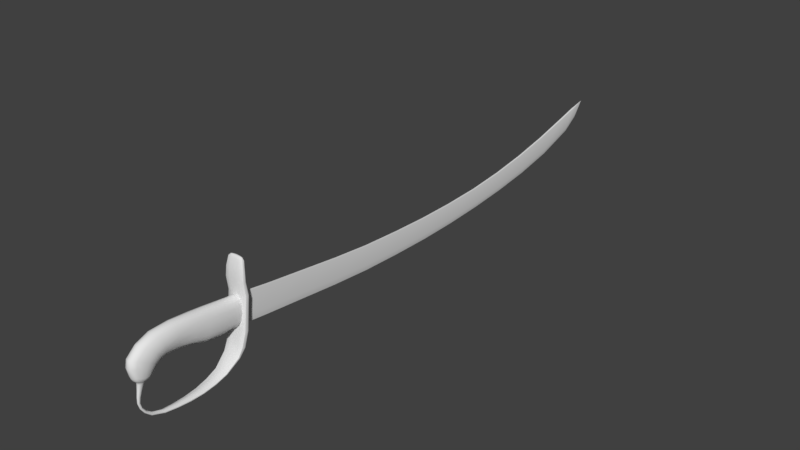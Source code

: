 # Source: Cutlass.blend  (saved by Blender 2.78.0; exported with 4.5.12 LTS)
import bpy
from mathutils import Matrix  # noqa: F401  (used for matrix-valued properties, if any)

bpy.ops.wm.read_factory_settings(use_empty=True)
scene = bpy.context.scene
scene.name = 'Scene'

# ---- collections
col_collection_1 = bpy.data.collections.new('Collection 1'); scene.collection.children.link(col_collection_1)

# ---- materials (node trees are filled in below, after node groups)
mat_material = bpy.data.materials.new('Material')
mat_material.alpha_threshold = 0.0
mat_material.use_transparent_shadow = False
mat_material.roughness = 0.5
mat_material.line_color = (0.0, 0.0, 0.0, 1.0)

# ---- material node trees

# ---- world
world_world = bpy.data.worlds.new('World'); scene.world = world_world
world_world.color = (0.05088, 0.05088, 0.05088)
world_world.use_sun_shadow = False
world_world.sun_shadow_jitter_overblur = 0.0
world_world.cycles.sampling_method = 'MANUAL'

# ---- meshes
me_cube = bpy.data.meshes.new('Cube')
me_cube.from_pydata([(-0.001172, 0.736, 0.02238), (0.001172, 0.736, 0.02238), (-0.002007, 0.7419, 0.01194), (0.002007, 0.7419, 0.01194), (1.352e-08, 0.7443, 0.007165), (-0.001172, 0.7112, 0.01592), (-0.002007, 0.7188, -0.001755), (0.002007, 0.7188, -0.001755), (0.002007, 0.1102, -0.02574), (-0.002007, 0.1102, -0.02574), (0.001172, 0.1139, 0.002894), (1.356e-08, 0.1087, -0.03454), (-0.001172, 0.07026, 0.009782), (0.001172, 0.07026, 0.009782), (-0.001414, 0.06754, -0.01813), (0.001414, 0.06754, -0.01813), (-0.003232, 0.006351, -0.0836), (-0.003781, 0.02278, -0.08041), (-0.003179, 0.005862, -0.0806), (-0.003724, 0.02181, -0.07761), (-0.006509, 0.006207, -0.08269), (-0.007643, 0.0225, -0.07958), (0.003179, 0.005862, -0.0806), (0.003724, 0.02181, -0.07761), (-0.006572, 0.0061, -0.08204), (-0.00774, 0.02228, -0.07896), (0.005313, 0.005965, -0.08131), (0.006221, 0.02201, -0.07824), (0.005106, 0.00628, -0.08317), (0.005999, 0.02264, -0.08001), (0.00774, 0.02228, -0.07896), (0.006572, 0.0061, -0.08204), (1.272e-08, 0.02298, -0.08099), (1.278e-08, 0.006448, -0.08424), (-0.006221, 0.02201, -0.07824), (-0.005313, 0.005965, -0.08131), (-0.005999, 0.02264, -0.08001), (-0.005106, 0.00628, -0.08317), (1.297e-08, 0.02165, -0.07714), (1.301e-08, 0.005785, -0.08006), (-0.006544, 0.006018, -0.08161), (0.003781, 0.02278, -0.08041), (0.003232, 0.006351, -0.0836), (0.004353, -0.02766, -0.08206), (0.003302, -0.04359, -0.08001), (1.289e-08, -0.028, -0.0843), (1.293e-08, -0.04435, -0.08212), (-0.003592, -0.02758, -0.0814), (-0.00278, -0.0434, -0.07944), (-0.003413, -0.02783, -0.08321), (-0.002612, -0.04398, -0.08109), (1.308e-08, -0.02736, -0.08005), (1.311e-08, -0.0429, -0.07812), (0.004388, -0.02762, -0.08169), (0.003368, -0.04349, -0.07971), (0.002192, -0.02789, -0.08363), (0.001702, -0.04412, -0.08148), (0.00334, -0.0438, -0.08061), (0.004357, -0.02775, -0.0827), (-0.001701, -0.04412, -0.08148), (-0.002192, -0.02789, -0.08363), (-0.001658, -0.04312, -0.07869), (-0.002146, -0.02746, -0.08063), (-0.00334, -0.0438, -0.08061), (-0.004357, -0.02775, -0.0827), (0.001658, -0.04312, -0.07869), (0.002146, -0.02746, -0.08063), (-0.003302, -0.04359, -0.08001), (-0.004353, -0.02766, -0.08206), (0.00278, -0.0434, -0.07944), (0.003592, -0.02758, -0.0814), (0.002612, -0.04398, -0.08109), (0.003413, -0.02783, -0.08321), (0.005404, -0.01104, -0.08288), (1.284e-08, -0.01104, -0.08525), (-0.004405, -0.01104, -0.08213), (-0.004214, -0.01104, -0.0841), (1.305e-08, -0.01104, -0.08074), (0.005407, -0.01104, -0.08245), (0.002683, -0.01104, -0.08455), (-0.002683, -0.01104, -0.08455), (-0.002634, -0.01104, -0.08134), (0.002634, -0.01104, -0.08134), (-0.005404, -0.01104, -0.08288), (0.004405, -0.01104, -0.08213), (0.004214, -0.01104, -0.0841), (0.003436, 0.07106, 0.05648), (0.003436, 0.0722, 0.05617), (-0.003436, 0.07106, 0.05648), (-0.003436, 0.0722, 0.05617), (-0.008007, 0.07202, 0.05564), (-0.00397, 0.07275, 0.05545), (-0.008007, 0.07074, 0.05599), (-0.00397, 0.07008, 0.05616), (0.008007, 0.07202, 0.05564), (0.00397, 0.07275, 0.05545), (0.008007, 0.07074, 0.05599), (0.00397, 0.07008, 0.05616), (-0.00328, 0.07171, 0.0563), (1.331e-08, 0.07096, 0.0565), (0.00328, 0.07171, 0.0563), (1.331e-08, 0.07253, 0.05609), (-0.01078, 0.07157, 0.05256), (-0.005115, 0.07276, 0.05225), (-0.01078, 0.06948, 0.05312), (-0.005115, 0.0684, 0.05341), (0.01078, 0.07157, 0.05256), (0.005115, 0.07276, 0.05225), (0.005115, 0.0684, 0.05341), (1.332e-08, 0.07298, 0.05539), (-0.006598, 0.07237, 0.05555), (-0.006598, 0.0703, 0.0561), (1.332e-08, 0.07005, 0.05617), (-0.01293, 0.06992, 0.04069), (-0.006136, 0.07146, 0.04043), (-0.006136, 0.0658, 0.0414), (0.006136, 0.07146, 0.04043), (0.01293, 0.0672, 0.04116), (0.006136, 0.0658, 0.0414), (-0.007809, 0.07145, 0.05579), (1.335e-08, 0.07188, 0.05654), (0.006598, 0.07237, 0.05555), (0.006598, 0.0703, 0.0561), (0.01059, 0.07064, 0.05281), (0.008501, 0.06876, 0.05332), (0.008501, 0.07213, 0.05242), (-0.006456, 0.07141, 0.02881), (-0.006456, 0.06429, 0.02821), (0.006456, 0.07141, 0.02881), (0.006456, 0.06429, 0.02821), (-0.01059, 0.07064, 0.05281), (1.364e-08, 0.06836, 0.05342), (-0.008501, 0.06876, 0.05332), (-0.008501, 0.07213, 0.05242), (1.357e-08, 0.07194, 0.04034), (-0.0102, 0.07065, 0.04057), (-0.0102, 0.06627, 0.04132), (1.357e-08, 0.06575, 0.04141), (-0.006456, 0.07466, 0.01137), (-0.0136, 0.06834, 0.01129), (-0.006456, 0.06627, 0.01127), (0.006456, 0.07466, 0.01137), (0.006456, 0.06627, 0.01127), (-0.01352, 0.06871, 0.0409), (0.007809, 0.07145, 0.05579), (0.0102, 0.07065, 0.04057), (0.0102, 0.06627, 0.04132), (1.355e-08, 0.07536, 0.01138), (-0.01073, 0.07344, 0.01136), (-0.01073, 0.06696, 0.01128), (1.355e-08, 0.06619, 0.01127), (-0.01422, 0.07057, 0.01132), (0.01352, 0.06871, 0.0409), (0.01073, 0.07344, 0.01136), (0.01073, 0.06696, 0.01128), (0.01422, 0.07057, 0.01132), (0.008908, 0.0375, -0.07364), (1.268e-08, 0.03854, -0.0755), (-0.007129, 0.0371, -0.07293), (-0.006892, 0.03804, -0.0746), (1.294e-08, 0.03655, -0.07197), (-0.008818, 0.03725, -0.07321), (0.008818, 0.03725, -0.07321), (0.00433, 0.03825, -0.07498), (-0.00433, 0.03825, -0.07498), (-0.004269, 0.03679, -0.07238), (-0.008777, 0.03782, -0.07421), (0.004269, 0.03679, -0.07238), (-0.008908, 0.0375, -0.07364), (0.007129, 0.0371, -0.07293), (0.006892, 0.03804, -0.0746), (0.0117, 0.05439, -0.06035), (1.268e-08, 0.0571, -0.06218), (-0.0092, 0.05295, -0.05936), (-0.008984, 0.05581, -0.0613), (1.292e-08, 0.05194, -0.05868), (-0.01146, 0.05345, -0.0597), (0.01146, 0.05345, -0.0597), (0.005573, 0.05642, -0.06172), (-0.005573, 0.05642, -0.06172), (-0.005517, 0.05236, -0.05896), (-0.01143, 0.05532, -0.06097), (0.005517, 0.05236, -0.05896), (-0.0117, 0.05439, -0.06035), (0.0092, 0.05295, -0.05936), (0.008984, 0.05581, -0.0613), (0.01286, 0.06154, -0.05002), (1.322e-08, 0.06495, -0.05121), (-0.005983, 0.06442, -0.05102), (-0.009908, 0.05809, -0.04882), (-0.005952, 0.05819, -0.04886), (-0.009786, 0.06339, -0.05066), (1.336e-08, 0.05839, -0.04892), (0.005952, 0.05819, -0.04886), (-0.01245, 0.05908, -0.04916), (0.01245, 0.05908, -0.04916), (0.005983, 0.06442, -0.05102), (-0.01286, 0.06154, -0.05002), (0.009908, 0.05809, -0.04882), (0.009786, 0.06339, -0.05066), (0.01422, 0.06794, 0.02852), (0.01073, 0.06488, 0.02826), (0.01073, 0.07038, 0.02872), (1.364e-08, 0.07313, 0.05215), (-0.0136, 0.06814, -0.03093), (-0.006456, 0.0706, -0.03104), (-0.006456, 0.06157, -0.03063), (0.0136, 0.06814, -0.03093), (0.006456, 0.0706, -0.03104), (0.006456, 0.06157, -0.03063), (-0.01422, 0.06794, 0.02852), (1.355e-08, 0.06422, 0.02821), (-0.01073, 0.06488, 0.02826), (-0.01073, 0.07038, 0.02872), (1.355e-08, 0.07136, -0.03107), (-0.01073, 0.0693, -0.03098), (-0.01073, 0.06231, -0.03066), (1.355e-08, 0.06148, -0.03063), (-0.01422, 0.0662, -0.03084), (1.355e-08, 0.07201, 0.02886), (0.01073, 0.0693, -0.03098), (0.01073, 0.06231, -0.03066), (0.01422, 0.0662, -0.03084), (0.001111, -0.07081, -0.062), (0.001294, -0.06668, -0.06884), (0.001307, -0.06944, -0.06148), (0.001555, -0.06545, -0.06805), (1.33e-08, -0.06841, -0.06109), (1.328e-08, -0.06449, -0.06744), (0.0007347, -0.07111, -0.06212), (0.0008339, -0.06685, -0.06895), (0.000734, -0.0687, -0.06119), (0.0008332, -0.0648, -0.06764), (-0.001308, -0.07041, -0.06185), (-0.001555, -0.0663, -0.0686), (-0.0007347, -0.07111, -0.06212), (-0.0008339, -0.06685, -0.06895), (-0.001307, -0.06944, -0.06148), (-0.001555, -0.06545, -0.06805), (0.001555, -0.0663, -0.0686), (0.001308, -0.07041, -0.06185), (0.001293, -0.06521, -0.0679), (0.001111, -0.06912, -0.06136), (-0.0008332, -0.0648, -0.06764), (-0.000734, -0.0687, -0.06119), (-0.00158, -0.06578, -0.06827), (-0.001313, -0.06988, -0.06165), (0.00158, -0.06578, -0.06827), (0.001313, -0.06988, -0.06165), (1.328e-08, -0.06686, -0.06895), (1.33e-08, -0.07124, -0.06217), (-0.001293, -0.06521, -0.0679), (-0.001111, -0.06912, -0.06136), (-0.001294, -0.06668, -0.06884), (-0.001111, -0.07081, -0.062), (0.001674, -0.07186, -0.04768), (0.002216, -0.07029, -0.03975), (0.001363, -0.06961, -0.04803), (0.001771, -0.06719, -0.04049), (-0.0008535, -0.06917, -0.0481), (-0.001084, -0.06664, -0.04062), (-0.001721, -0.07105, -0.04781), (-0.0023, -0.06916, -0.04002), (0.001721, -0.07105, -0.04781), (0.0023, -0.06916, -0.04002), (1.334e-08, -0.07317, -0.04748), (1.335e-08, -0.07195, -0.03935), (-0.001363, -0.06961, -0.04803), (-0.001771, -0.06719, -0.04049), (-0.001363, -0.07239, -0.0476), (-0.001771, -0.071, -0.03958), (0.001771, -0.071, -0.03958), (0.001363, -0.07239, -0.0476), (0.002216, -0.06795, -0.04031), (0.001674, -0.07018, -0.04794), (1.335e-08, -0.06644, -0.04067), (1.334e-08, -0.06899, -0.04813), (0.001084, -0.07164, -0.03943), (0.0008536, -0.0729, -0.04752), (0.001084, -0.06664, -0.04062), (0.0008535, -0.06917, -0.0481), (-0.002216, -0.07029, -0.03975), (-0.001674, -0.07186, -0.04768), (-0.001084, -0.07164, -0.03943), (-0.0008535, -0.0729, -0.04752), (-0.002216, -0.06795, -0.04031), (-0.001674, -0.07018, -0.04794), (0.001125, -0.07285, -0.05447), (0.001345, -0.07115, -0.05447), (1.333e-08, -0.07007, -0.05447), (0.0007261, -0.07326, -0.05447), (0.001345, -0.07241, -0.05447), (0.001125, -0.07071, -0.05447), (-0.0007261, -0.07029, -0.05447), (-0.001362, -0.07177, -0.05447), (0.001362, -0.07177, -0.05447), (1.333e-08, -0.07347, -0.05447), (-0.001125, -0.07071, -0.05447), (-0.001125, -0.07285, -0.05447), (0.0007261, -0.07029, -0.05447), (-0.001345, -0.07241, -0.05447), (-0.0007261, -0.07326, -0.05447), (-0.001345, -0.07115, -0.05447), (0.003033, -0.06881, -0.03221), (0.002392, -0.06979, -0.03202), (0.002392, -0.06438, -0.03305), (0.003033, -0.06545, -0.03285), (-0.001439, -0.06366, -0.03319), (1.337e-08, -0.06342, -0.03323), (0.001439, -0.07066, -0.03186), (-0.002322, -0.0589, -0.07536), (-0.001211, -0.05942, -0.07615), (-0.002349, -0.05839, -0.07458), (-0.00117, -0.05777, -0.07364), (0.002322, -0.0589, -0.07536), (0.001211, -0.05942, -0.07615), (0.002349, -0.05839, -0.07458), (0.00117, -0.05777, -0.07364), (1.297e-08, -0.05981, -0.07675), (-0.001811, -0.05919, -0.07581), (-0.001968, -0.05824, -0.07435), (-0.002252, -0.05855, -0.07483), (0.001811, -0.05919, -0.07581), (0.001968, -0.05824, -0.07435), (0.002252, -0.05855, -0.07483), (0.001439, -0.06366, -0.03319), (-0.003033, -0.06881, -0.03221), (-0.002392, -0.06979, -0.03202), (-0.002392, -0.06438, -0.03305), (-0.003707, -0.06871, -0.03014), (-0.001759, -0.07096, -0.02968), (-0.003707, -0.0646, -0.03097), (-0.001759, -0.06241, -0.03141), (0.003707, -0.06871, -0.03014), (0.001759, -0.07096, -0.02968), (0.003707, -0.0646, -0.03097), (0.001759, -0.06241, -0.03141), (-0.001439, -0.07066, -0.03186), (1.337e-08, -0.07108, -0.03178), (0.003171, -0.06719, -0.03252), (-0.003033, -0.06545, -0.03285), (-0.003862, -0.07166, -0.0278), (-0.004368, -0.06642, -0.02975), (-0.003586, -0.06085, -0.02973), (0.003862, -0.07166, -0.0278), (1.336e-08, -0.07147, -0.02958), (0.004368, -0.06642, -0.02975), (0.003586, -0.06085, -0.02973), (1.338e-08, -0.06051, -0.03087), (-0.004384, -0.04749, -0.01853), (-0.004448, -0.05099, -0.0218), (-0.00892, -0.05381, -0.01144), (-0.008181, -0.05708, -0.01696), (-0.00892, -0.06572, -0.004421), (-0.008181, -0.06848, -0.0124), (1.366e-08, -0.04649, -0.01995), (1.366e-08, -0.05002, -0.02287), (-0.009823, -0.05982, -0.007745), (-0.008912, -0.06274, -0.01467), (-0.007213, -0.07171, -0.001439), (-0.00679, -0.07394, -0.01032), (-0.007213, -0.05002, -0.01491), (-0.00679, -0.05343, -0.01926), (-0.004448, -0.07884, -0.009465), (-0.004384, -0.07689, -0.0001405), (1.366e-08, -0.0801, -0.009565), (1.366e-08, -0.07829, 1.624e-06), (-0.009162, 0.06334, 0.0003449), (-0.009162, 0.05983, 0.0007783), (-0.009162, 0.0578, -0.01731), (-0.009162, 0.06131, -0.01774), (-0.01008, 0.0588, -0.008389), (-0.01008, 0.06231, -0.008823), (-0.00435, 0.06029, -0.02679), (-0.00435, 0.05679, -0.02635), (-0.007396, 0.06401, 0.006308), (-0.007396, 0.0605, 0.006742), (1.366e-08, 0.05658, -0.0282), (1.366e-08, 0.06008, -0.02864), (-0.00432, -0.04237, -0.01454), (-0.009182, -0.04614, -0.006587), (-0.009659, -0.05457, 0.00456), (1.366e-08, -0.04135, -0.01632), (-0.01073, -0.05071, -0.0001915), (-0.007636, -0.06118, 0.008462), (-0.006951, -0.04375, -0.01106), (-0.00432, -0.06461, 0.01092), (1.366e-08, -0.06593, 0.01168), (-0.009397, 0.04365, 0.001984), (-0.009569, 0.02009, 0.005032), (-0.009397, 0.04089, -0.01655), (-0.009569, 0.01721, -0.01334), (-0.004702, 0.02153, 0.01422), (-0.004493, 0.04476, 0.01125), (-0.004493, 0.03924, -0.02581), (-0.004702, 0.01577, -0.02252), (1.366e-08, 0.01574, -0.02459), (-0.01041, 0.04259, -0.007366), (-0.01064, 0.01894, -0.004196), (-0.007514, 0.04426, 0.007586), (-0.007616, 0.02119, 0.01043), (-0.007514, 0.0398, -0.02236), (-0.007616, 0.01658, -0.01893), (1.366e-08, 0.02215, 0.0162), (1.366e-08, 0.04484, 0.01298), (-0.004706, -0.02247, 0.01842), (1.366e-08, -0.02287, 0.02044), (-0.004706, -0.01968, -0.01339), (-0.009168, -0.02001, -0.003905), (-0.009597, -0.02148, 0.01076), (1.366e-08, -0.01966, -0.01542), (-0.01068, -0.02066, 0.004303), (-0.007632, -0.02193, 0.01536), (-0.006796, -0.01975, -0.009464), (-0.004389, -0.03559, -0.0126), (-0.004389, -0.04724, 0.01758), (-0.009299, -0.03753, -0.004222), (-0.009884, -0.04172, 0.009402), (1.367e-08, -0.04835, 0.01846), (1.366e-08, -0.03518, -0.01465), (-0.01103, -0.03924, 0.003454), (-0.007749, -0.04514, 0.01453), (-0.007012, -0.03638, -0.008904), (-0.004512, -0.0545, -0.02518), (-0.004512, -0.07612, -0.02132), (-0.002923, -0.0699, -0.0299), (-0.009008, 0.05652, 0.000936), (-0.007321, 0.06404, -0.02283), (-0.007321, 0.06721, 0.005391), (-0.009008, 0.05457, -0.01635), (-0.007442, -0.0599, -0.02421), (-0.007442, -0.07072, -0.02229), (-0.002923, -0.06329, -0.03123), (-0.00441, 0.05749, 0.009577), (-0.00441, 0.0536, -0.02499), (1.366e-08, -0.05355, -0.02589), (1.366e-08, 0.05341, -0.02675), (-0.005024, -0.002669, -0.01616), (-0.005024, 0.002669, 0.01616), (1.366e-08, 0.05766, 0.01111), (1.366e-08, -0.07724, -0.02167), (1.338e-08, -0.07236, -0.02876), (1.336e-08, -0.06212, -0.03147), (-0.003875, -0.06672, -0.03054), (-0.00931, 0.001334, 0.008078), (-0.00931, -0.001334, -0.008078), (-0.008001, -0.0654, -0.02378), (-0.009886, 0.05553, -0.007824), (-0.009886, 0.06558, -0.009066), (1.366e-08, 0.06771, 0.009865), (1.366e-08, 0.06346, -0.028), (-0.006367, -0.07396, -0.02067), (-0.00441, 0.06365, -0.02623), (-0.00642, -0.06149, -0.02753), (-0.006367, -0.05631, -0.02381), (-0.007321, 0.05716, 0.006634), (-0.004008, -0.07474, -0.02517), (-0.00441, 0.06754, 0.008334), (-0.009008, 0.06463, -0.01759), (-0.00642, -0.07032, -0.02595), (-0.007321, 0.05399, -0.02159), (-0.004008, -0.05708, -0.02831), (-0.009008, 0.06657, -0.0003066), (1.366e-08, -0.002984, -0.01806), (1.366e-08, 0.002984, 0.01806), (-0.003171, -0.06719, -0.03252), (-0.01032, 0.0, 0.0), (-0.00435, 0.06436, 0.009388), (-0.007515, 0.00211, 0.01277), (1.345e-08, -0.07536, -0.02562), (-0.00435, 0.06085, 0.009822), (-0.007396, 0.06069, -0.02323), (-0.006713, -0.066, -0.02729), (-0.007515, -0.00211, -0.01277), (1.345e-08, -0.05663, -0.02895), (-0.007396, 0.05719, -0.02279), (1.366e-08, 0.06103, 0.01142), (-0.005774, -0.07335, -0.02417), (1.366e-08, 0.06454, 0.01099), (-0.005774, -0.05805, -0.0269), (0.004384, -0.04749, -0.01853), (0.004448, -0.05099, -0.0218), (0.00892, -0.05381, -0.01144), (0.008181, -0.05708, -0.01696), (0.00892, -0.06572, -0.004421), (0.008181, -0.06848, -0.0124), (0.009823, -0.05982, -0.007745), (0.008912, -0.06274, -0.01467), (0.007213, -0.07171, -0.001439), (0.00679, -0.07394, -0.01032), (0.007213, -0.05002, -0.01491), (0.00679, -0.05343, -0.01926), (0.004448, -0.07884, -0.009465), (0.004384, -0.07689, -0.0001405), (0.009162, 0.06334, 0.0003449), (0.009162, 0.05983, 0.0007783), (0.009162, 0.0578, -0.01731), (0.009162, 0.06131, -0.01774), (0.01008, 0.0588, -0.008389), (0.01008, 0.06231, -0.008823), (0.00435, 0.06029, -0.02679), (0.00435, 0.05679, -0.02635), (0.007396, 0.06401, 0.006308), (0.007396, 0.0605, 0.006742), (0.00432, -0.04237, -0.01454), (0.009182, -0.04614, -0.006587), (0.009659, -0.05457, 0.00456), (0.01073, -0.05071, -0.0001915), (0.007636, -0.06118, 0.008462), (0.006951, -0.04375, -0.01106), (0.00432, -0.06461, 0.01092), (0.009397, 0.04365, 0.001984), (0.009569, 0.02009, 0.005032), (0.009397, 0.04089, -0.01655), (0.009569, 0.01721, -0.01334), (0.004702, 0.02153, 0.01422), (0.004493, 0.04476, 0.01125), (0.004493, 0.03924, -0.02581), (0.004702, 0.01577, -0.02252), (0.01041, 0.04259, -0.007366), (0.01064, 0.01894, -0.004196), (0.007514, 0.04426, 0.007586), (0.007616, 0.02119, 0.01043), (0.007514, 0.0398, -0.02236), (0.007616, 0.01658, -0.01893), (0.004706, -0.02247, 0.01842), (0.004706, -0.01968, -0.01339), (0.009169, -0.02001, -0.003905), (0.009597, -0.02148, 0.01076), (0.01068, -0.02066, 0.004303), (0.007632, -0.02193, 0.01536), (0.006796, -0.01975, -0.009464), (0.004389, -0.03559, -0.0126), (0.004389, -0.04724, 0.01758), (0.009299, -0.03753, -0.004222), (0.009884, -0.04172, 0.009402), (0.01103, -0.03924, 0.003454), (0.007749, -0.04514, 0.01453), (0.007012, -0.03638, -0.008904), (0.004512, -0.0545, -0.02518), (0.004512, -0.07612, -0.02132), (0.002923, -0.0699, -0.0299), (0.009008, 0.05652, 0.000936), (0.007321, 0.06404, -0.02283), (0.007321, 0.06721, 0.005391), (0.009008, 0.05457, -0.01635), (0.007442, -0.0599, -0.02421), (0.007442, -0.07072, -0.02229), (0.002923, -0.06329, -0.03123), (0.00441, 0.05749, 0.009577), (0.00441, 0.0536, -0.02499), (0.005024, -0.002669, -0.01616), (0.005024, 0.002669, 0.01616), (0.003875, -0.06672, -0.03054), (0.00931, 0.001334, 0.008078), (0.00931, -0.001334, -0.008078), (0.008001, -0.0654, -0.02378), (0.009886, 0.05553, -0.007824), (0.009886, 0.06558, -0.009066), (0.006367, -0.07396, -0.02067), (0.00441, 0.06365, -0.02623), (0.00642, -0.06149, -0.02753), (0.006367, -0.05631, -0.02381), (0.007321, 0.05716, 0.006634), (0.004008, -0.07474, -0.02517), (0.00441, 0.06754, 0.008334), (0.009008, 0.06463, -0.01759), (0.00642, -0.07032, -0.02595), (0.007321, 0.05399, -0.02159), (0.004008, -0.05708, -0.02831), (0.009008, 0.06657, -0.0003066), (0.01032, 0.0, 0.0), (0.00435, 0.06436, 0.009388), (0.007515, 0.00211, 0.01277), (0.00435, 0.06085, 0.009822), (0.007396, 0.06069, -0.02323), (0.006713, -0.066, -0.02729), (0.007515, -0.00211, -0.01277), (0.007396, 0.05719, -0.02279), (0.005774, -0.07335, -0.02417), (0.005774, -0.05805, -0.0269), (1.362e-08, 0.7596, 0.02799), (0.001172, 0.7112, 0.01592), (1.352e-08, 0.7218, -0.007879), (-0.001172, 0.1139, 0.002894), (1.355e-08, 0.06642, -0.02935), (0.007643, 0.0225, -0.07958), (0.006509, 0.006207, -0.08269), (0.008777, 0.03782, -0.07421), (-0.007681, 0.02212, -0.07853), (-0.005407, -0.01104, -0.08245), (0.006544, 0.006018, -0.08161), (0.007681, 0.02212, -0.07853), (1.314e-08, -0.05741, -0.0731), (-0.003368, -0.04349, -0.07971), (-0.004387, -0.02762, -0.08169), (0.005374, -0.01104, -0.08357), (-0.005374, -0.01104, -0.08357), (0.01078, 0.06948, 0.05312), (0.01293, 0.06992, 0.04069), (-0.01293, 0.0672, 0.04116), (-0.0136, 0.06605, 0.02836), (-0.0136, 0.06947, 0.02865), (0.0136, 0.06605, 0.02836), (0.0136, 0.06947, 0.02865), (-0.0136, 0.07237, 0.01134), (0.0136, 0.06834, 0.01129), (0.0136, 0.07237, 0.01134), (0.01143, 0.05532, -0.06097), (0.01243, 0.06308, -0.05055), (-0.01243, 0.06308, -0.05055), (0.0136, 0.0638, -0.03073), (-0.0136, 0.0638, -0.03073), (1.366e-08, 0.03875, -0.02789), (1.353e-08, 0.6659, -0.026), (1.353e-08, 0.6104, -0.03723), (1.353e-08, 0.5556, -0.04462), (1.353e-08, 0.4999, -0.04973), (1.354e-08, 0.4438, -0.05282), (1.354e-08, 0.388, -0.05392), (1.354e-08, 0.3323, -0.05303), (1.355e-08, 0.2759, -0.05081), (1.355e-08, 0.2198, -0.04624), (1.355e-08, 0.1644, -0.04039), (-0.001172, 0.1682, -0.004193), (-0.001172, 0.2222, -0.01128), (-0.001172, 0.2768, -0.01709), (-0.001172, 0.3318, -0.02055), (-0.001172, 0.3861, -0.02268), (-0.001172, 0.4403, -0.02282), (-0.001172, 0.4951, -0.02097), (-0.001172, 0.549, -0.01601), (-0.001172, 0.6019, -0.008395), (-0.001172, 0.6555, 0.002256), (0.002007, 0.1655, -0.03183), (0.002007, 0.2205, -0.03792), (0.002007, 0.2762, -0.04274), (0.002007, 0.3322, -0.0452), (0.002007, 0.3875, -0.04633), (0.002007, 0.4428, -0.04547), (0.002007, 0.4986, -0.04263), (0.002007, 0.5537, -0.0375), (0.002007, 0.608, -0.02997), (0.002007, 0.6629, -0.01881), (-0.002007, 0.1655, -0.03183), (-0.002007, 0.2205, -0.03792), (-0.002007, 0.2762, -0.04274), (-0.002007, 0.3322, -0.0452), (-0.002007, 0.3875, -0.04633), (-0.002007, 0.4428, -0.04547), (-0.002007, 0.4986, -0.04263), (-0.002007, 0.5537, -0.0375), (-0.002007, 0.608, -0.02997), (-0.002007, 0.6629, -0.01881), (0.001172, 0.1681, -0.004193), (0.001172, 0.2221, -0.01126), (0.001172, 0.2768, -0.01705), (0.001172, 0.3318, -0.02048), (0.001172, 0.3861, -0.02259), (0.001172, 0.4404, -0.02271), (0.001172, 0.4952, -0.02084), (0.001172, 0.5491, -0.01588), (0.001172, 0.602, -0.008263), (0.001172, 0.6556, 0.002399)], [], [(2, 581, 4), (3, 581, 1), (4, 581, 3), (5, 0, 2, 6), (6, 2, 4, 583), (7, 3, 1, 582), (0, 1, 581), (0, 581, 2), (583, 4, 3, 7), (5, 582, 1, 0), (12, 584, 9, 14), (14, 9, 11, 585), (15, 8, 10, 13), (585, 11, 8, 15), (633, 5, 6, 653), (614, 583, 7, 643), (10, 584, 12, 13), (587, 586, 30, 31), (596, 587, 31, 73), (16, 17, 32, 33), (80, 16, 33, 74), (18, 19, 34, 35), (81, 18, 35, 75), (20, 21, 36, 37), (597, 20, 37, 76), (22, 23, 38, 39), (82, 22, 39, 77), (35, 34, 589, 40), (75, 35, 40, 590), (31, 30, 592, 591), (73, 31, 591, 78), (37, 36, 17, 16), (76, 37, 16, 80), (33, 32, 41, 42), (74, 33, 42, 79), (24, 25, 21, 20), (83, 24, 20, 597), (26, 27, 23, 22), (84, 26, 22, 82), (28, 29, 586, 587), (85, 28, 587, 596), (591, 592, 27, 26), (78, 591, 26, 84), (39, 38, 19, 18), (77, 39, 18, 81), (42, 41, 29, 28), (79, 42, 28, 85), (40, 589, 25, 24), (590, 40, 24, 83), (594, 595, 68, 67), (312, 594, 67, 321), (56, 55, 72, 71), (315, 56, 71, 322), (52, 51, 62, 61), (593, 52, 61, 313), (54, 53, 70, 69), (316, 54, 69, 323), (71, 72, 58, 57), (322, 71, 57, 314), (69, 70, 66, 65), (323, 69, 65, 317), (67, 68, 64, 63), (321, 67, 63, 310), (46, 45, 55, 56), (318, 46, 56, 315), (50, 49, 60, 59), (319, 50, 59, 311), (44, 43, 53, 54), (324, 44, 54, 316), (48, 47, 595, 594), (320, 48, 594, 312), (65, 66, 51, 52), (317, 65, 52, 593), (63, 64, 49, 50), (310, 63, 50, 319), (61, 62, 47, 48), (313, 61, 48, 320), (59, 60, 45, 46), (311, 59, 46, 318), (57, 58, 43, 44), (314, 57, 44, 324), (58, 596, 73, 43), (60, 80, 74, 45), (62, 81, 75, 47), (64, 597, 76, 49), (66, 82, 77, 51), (47, 75, 590, 595), (43, 73, 78, 53), (49, 76, 80, 60), (45, 74, 79, 55), (68, 83, 597, 64), (70, 84, 82, 66), (72, 85, 596, 58), (53, 78, 84, 70), (51, 77, 81, 62), (55, 79, 85, 72), (595, 590, 83, 68), (99, 86, 100, 120), (112, 97, 86, 99), (97, 122, 96, 86), (101, 87, 95, 109), (120, 100, 87, 101), (100, 144, 94, 87), (93, 88, 92, 111), (112, 99, 88, 93), (99, 120, 98, 88), (98, 89, 90, 119), (120, 101, 89, 98), (101, 109, 91, 89), (89, 91, 110, 90), (88, 98, 119, 92), (87, 94, 121, 95), (86, 96, 144, 100), (105, 93, 111, 132), (102, 90, 110, 133), (108, 97, 112, 131), (132, 111, 92, 104), (106, 94, 144, 123), (123, 144, 96, 598), (133, 110, 91, 103), (107, 95, 121, 125), (203, 109, 95, 107), (130, 119, 90, 102), (598, 96, 122, 124), (125, 121, 94, 106), (124, 122, 97, 108), (131, 112, 93, 105), (104, 92, 119, 130), (103, 91, 109, 203), (135, 133, 103, 114), (599, 106, 123, 152), (134, 203, 107, 116), (143, 130, 102, 113), (145, 125, 106, 599), (137, 131, 105, 115), (600, 104, 130, 143), (114, 103, 203, 134), (146, 124, 108, 118), (115, 105, 132, 136), (113, 102, 133, 135), (117, 598, 124, 146), (118, 108, 131, 137), (136, 132, 104, 600), (116, 107, 125, 145), (152, 123, 598, 117), (211, 137, 115, 127), (201, 146, 118, 129), (601, 600, 143, 210), (126, 114, 134, 219), (127, 115, 136, 212), (602, 113, 135, 213), (129, 118, 137, 211), (212, 136, 600, 601), (200, 152, 117, 603), (604, 599, 152, 200), (213, 135, 114, 126), (219, 134, 116, 128), (128, 116, 145, 202), (210, 143, 113, 602), (603, 117, 146, 201), (202, 145, 599, 604), (138, 126, 219, 147), (140, 127, 212, 149), (605, 602, 213, 148), (142, 129, 211, 150), (149, 212, 601, 139), (155, 200, 603, 606), (148, 213, 126, 138), (147, 219, 128, 141), (151, 210, 602, 605), (154, 201, 129, 142), (153, 202, 604, 607), (606, 603, 201, 154), (150, 211, 127, 140), (141, 128, 202, 153), (139, 601, 210, 151), (607, 604, 200, 155), (589, 161, 168, 25), (41, 163, 170, 29), (38, 160, 165, 19), (592, 162, 169, 27), (29, 170, 588, 586), (27, 169, 167, 23), (25, 168, 166, 21), (32, 157, 163, 41), (36, 159, 164, 17), (30, 156, 162, 592), (34, 158, 161, 589), (23, 167, 160, 38), (21, 166, 159, 36), (19, 165, 158, 34), (17, 164, 157, 32), (586, 588, 156, 30), (588, 608, 171, 156), (164, 179, 172, 157), (165, 180, 173, 158), (166, 181, 174, 159), (167, 182, 175, 160), (158, 173, 176, 161), (156, 171, 177, 162), (159, 174, 179, 164), (157, 172, 178, 163), (168, 183, 181, 166), (169, 184, 182, 167), (170, 185, 608, 588), (162, 177, 184, 169), (160, 175, 180, 165), (163, 178, 185, 170), (161, 176, 183, 168), (176, 194, 197, 183), (178, 196, 199, 185), (175, 192, 190, 180), (177, 195, 198, 184), (185, 199, 609, 608), (184, 198, 193, 182), (183, 197, 610, 181), (172, 187, 196, 178), (174, 191, 188, 179), (171, 186, 195, 177), (173, 189, 194, 176), (182, 193, 192, 175), (181, 610, 191, 174), (180, 190, 189, 173), (179, 188, 187, 172), (608, 609, 186, 171), (215, 148, 138, 205), (214, 147, 141, 208), (218, 151, 605, 204), (221, 154, 142, 209), (220, 153, 607, 207), (611, 606, 154, 221), (217, 150, 140, 206), (208, 141, 153, 220), (612, 139, 151, 218), (207, 607, 155, 222), (205, 138, 147, 214), (206, 140, 149, 216), (204, 605, 148, 215), (209, 142, 150, 217), (216, 149, 139, 612), (222, 155, 606, 611), (242, 241, 232, 231), (292, 242, 231, 299), (250, 249, 230, 229), (296, 250, 229, 290), (246, 245, 234, 233), (294, 246, 233, 300), (248, 247, 226, 225), (295, 248, 225, 288), (254, 253, 236, 235), (298, 254, 235, 301), (231, 232, 228, 227), (299, 231, 227, 289), (252, 251, 238, 237), (297, 252, 237, 302), (233, 234, 253, 254), (300, 233, 254, 298), (244, 243, 251, 252), (293, 244, 252, 297), (235, 236, 249, 250), (301, 235, 250, 296), (240, 239, 247, 248), (291, 240, 248, 295), (237, 238, 245, 246), (302, 237, 246, 294), (229, 230, 224, 223), (290, 229, 223, 287), (227, 228, 243, 244), (289, 227, 244, 293), (225, 226, 241, 242), (288, 225, 242, 292), (223, 224, 239, 240), (287, 223, 240, 291), (271, 272, 255, 256), (304, 271, 256, 303), (273, 274, 257, 258), (306, 273, 258, 305), (275, 276, 259, 260), (308, 275, 260, 307), (277, 278, 272, 271), (309, 277, 271, 304), (285, 286, 261, 262), (340, 285, 262, 465), (256, 255, 263, 264), (303, 256, 264, 339), (283, 284, 265, 266), (337, 283, 266, 338), (260, 259, 267, 268), (307, 260, 268, 328), (281, 282, 269, 270), (326, 281, 270, 327), (268, 267, 286, 285), (328, 268, 285, 340), (279, 280, 276, 275), (325, 279, 275, 308), (270, 269, 284, 283), (327, 270, 283, 337), (264, 263, 274, 273), (339, 264, 273, 306), (262, 261, 282, 281), (465, 262, 281, 326), (266, 265, 278, 277), (338, 266, 277, 309), (258, 257, 280, 279), (305, 258, 279, 325), (257, 292, 299, 280), (265, 296, 290, 278), (261, 294, 300, 282), (263, 295, 288, 274), (269, 298, 301, 284), (280, 299, 289, 276), (267, 297, 302, 286), (282, 300, 298, 269), (259, 293, 297, 267), (284, 301, 296, 265), (255, 291, 295, 263), (286, 302, 294, 261), (278, 290, 287, 272), (276, 289, 293, 259), (274, 288, 292, 257), (272, 287, 291, 255), (548, 305, 325, 336), (345, 338, 309, 334), (443, 465, 326, 329), (553, 339, 306, 335), (425, 327, 337, 330), (336, 325, 308, 442), (432, 328, 340, 331), (329, 326, 327, 425), (332, 307, 328, 432), (330, 337, 338, 345), (333, 303, 339, 553), (331, 340, 465, 443), (334, 309, 304, 541), (442, 308, 307, 332), (335, 306, 305, 548), (541, 304, 303, 333), (609, 207, 222, 186), (188, 205, 214, 187), (190, 206, 216, 189), (610, 204, 215, 191), (193, 209, 217, 192), (189, 216, 612, 194), (186, 222, 611, 195), (191, 215, 205, 188), (187, 214, 208, 196), (197, 218, 204, 610), (198, 221, 209, 193), (199, 220, 207, 609), (195, 611, 221, 198), (192, 217, 206, 190), (196, 208, 220, 199), (194, 612, 218, 197), (341, 425, 330), (441, 341, 330), (441, 345, 334), (344, 441, 334), (343, 432, 331), (342, 343, 331), (346, 553, 335), (347, 346, 335), (348, 442, 332), (343, 348, 332), (342, 443, 329), (341, 342, 329), (347, 548, 336), (348, 347, 336), (344, 541, 333), (346, 344, 333), (224, 322, 314, 239), (226, 316, 323, 241), (228, 593, 313, 243), (230, 315, 322, 224), (238, 312, 321, 245), (239, 314, 324, 247), (236, 311, 318, 249), (243, 313, 320, 251), (234, 310, 319, 253), (251, 320, 312, 238), (232, 317, 593, 228), (253, 319, 311, 236), (425, 341, 329), (345, 441, 330), (443, 342, 331), (432, 343, 332), (553, 346, 333), (541, 344, 334), (548, 347, 335), (442, 348, 336), (366, 364, 363, 365), (387, 386, 364, 366), (364, 359, 360, 363), (386, 384, 359, 364), (349, 350, 362, 361), (379, 349, 361, 385), (355, 356, 350, 349), (382, 355, 349, 379), (352, 358, 357, 351), (430, 446, 358, 352), (354, 360, 359, 353), (431, 451, 360, 354), (358, 354, 353, 357), (446, 431, 354, 358), (362, 352, 351, 361), (454, 430, 352, 362), (475, 369, 370, 471), (460, 429, 369, 475), (374, 475, 471, 373), (434, 460, 475, 374), (377, 374, 373, 378), (436, 434, 374, 377), (470, 476, 478, 467), (433, 439, 476, 470), (418, 415, 386, 387), (415, 421, 384, 386), (414, 379, 385, 422), (419, 382, 379, 414), (361, 351, 380, 385), (357, 353, 381, 383), (353, 359, 384, 381), (351, 357, 383, 380), (393, 399, 400, 392), (433, 455, 399, 393), (394, 395, 402, 401), (434, 394, 401, 460), (613, 396, 395, 394), (436, 613, 394, 434), (404, 393, 392, 403), (439, 433, 393, 404), (402, 391, 390, 401), (473, 445, 391, 402), (391, 398, 397, 390), (445, 466, 398, 391), (398, 389, 388, 397), (466, 444, 389, 398), (389, 400, 399, 388), (444, 468, 400, 389), (416, 420, 411, 408), (417, 421, 412, 409), (420, 417, 409, 411), (422, 416, 408, 413), (463, 410, 407, 437), (437, 407, 413, 473), (438, 468, 412, 405), (464, 438, 405, 406), (380, 383, 420, 416), (381, 384, 421, 417), (383, 381, 417, 420), (385, 380, 416, 422), (406, 405, 415, 418), (405, 412, 421, 415), (407, 414, 422, 413), (410, 419, 414, 407), (435, 474, 461, 423), (356, 435, 423, 350), (350, 423, 454, 362), (363, 360, 451, 424), (365, 363, 424, 440), (440, 424, 456, 469), (441, 469, 456, 341), (247, 324, 316, 226), (342, 341, 459, 472), (388, 399, 455, 426), (397, 388, 426, 447), (367, 375, 428, 462), (426, 455, 376, 368), (370, 372, 448, 458), (375, 467, 457, 428), (372, 367, 462, 448), (467, 478, 449, 457), (455, 433, 470, 376), (390, 397, 447, 429), (401, 390, 429, 460), (376, 470, 467, 375), (453, 472, 446, 430), (479, 453, 430, 454), (413, 408, 445, 473), (459, 477, 451, 431), (472, 459, 431, 446), (411, 409, 444, 466), (245, 321, 310, 234), (474, 348, 343, 461), (461, 343, 453, 479), (429, 447, 371, 369), (378, 373, 452, 450), (403, 392, 438, 464), (396, 463, 437, 395), (368, 376, 375, 367), (371, 368, 367, 372), (395, 437, 473, 402), (392, 400, 468, 438), (343, 342, 472, 453), (409, 412, 468, 444), (408, 411, 466, 445), (373, 471, 427, 452), (471, 370, 458, 427), (447, 426, 368, 371), (369, 371, 372, 370), (341, 456, 477, 459), (424, 451, 477, 456), (423, 461, 479, 454), (366, 365, 492, 493), (387, 366, 493, 510), (493, 492, 489, 488), (510, 493, 488, 508), (480, 490, 491, 481), (504, 509, 490, 480), (355, 480, 481, 356), (382, 504, 480, 355), (483, 482, 486, 487), (546, 483, 487, 556), (485, 484, 488, 489), (547, 485, 489, 559), (487, 486, 484, 485), (556, 487, 485, 547), (491, 490, 482, 483), (562, 491, 483, 546), (578, 575, 497, 496), (568, 578, 496, 545), (501, 500, 575, 578), (550, 501, 578, 568), (377, 378, 500, 501), (436, 377, 501, 550), (574, 572, 478, 476), (549, 574, 476, 439), (418, 387, 510, 533), (533, 510, 508, 537), (532, 538, 509, 504), (419, 532, 504, 382), (490, 509, 505, 482), (486, 507, 506, 484), (484, 506, 508, 488), (482, 505, 507, 486), (516, 515, 522, 521), (549, 516, 521, 563), (517, 523, 524, 518), (550, 568, 523, 517), (613, 517, 518, 396), (436, 550, 517, 613), (404, 403, 515, 516), (439, 404, 516, 549), (524, 523, 513, 514), (577, 524, 514, 555), (514, 513, 519, 520), (555, 514, 520, 571), (520, 519, 511, 512), (571, 520, 512, 554), (512, 511, 521, 522), (554, 512, 522, 573), (534, 527, 529, 536), (535, 528, 530, 537), (536, 529, 528, 535), (538, 531, 527, 534), (463, 551, 526, 410), (551, 577, 531, 526), (552, 525, 530, 573), (464, 406, 525, 552), (505, 534, 536, 507), (506, 535, 537, 508), (507, 536, 535, 506), (509, 538, 534, 505), (406, 418, 533, 525), (525, 533, 537, 530), (526, 531, 538, 532), (410, 526, 532, 419), (435, 539, 569, 474), (356, 481, 539, 435), (481, 491, 562, 539), (492, 540, 559, 489), (365, 440, 540, 492), (440, 469, 564, 540), (441, 344, 564, 469), (249, 318, 315, 230), (346, 576, 567, 344), (511, 542, 563, 521), (519, 557, 542, 511), (494, 570, 544, 502), (542, 495, 503, 563), (497, 566, 558, 499), (502, 544, 565, 572), (499, 558, 570, 494), (572, 565, 449, 478), (563, 503, 574, 549), (513, 545, 557, 519), (523, 568, 545, 513), (503, 502, 572, 574), (561, 546, 556, 576), (580, 562, 546, 561), (531, 577, 555, 527), (567, 547, 559, 579), (576, 556, 547, 567), (529, 571, 554, 528), (241, 323, 317, 232), (474, 569, 347, 348), (569, 580, 561, 347), (545, 496, 498, 557), (378, 450, 560, 500), (403, 464, 552, 515), (396, 518, 551, 463), (495, 494, 502, 503), (498, 499, 494, 495), (518, 524, 577, 551), (515, 552, 573, 522), (347, 561, 576, 346), (528, 554, 573, 530), (527, 555, 571, 529), (500, 560, 543, 575), (575, 543, 566, 497), (557, 498, 495, 542), (496, 497, 499, 498), (344, 567, 579, 564), (540, 564, 579, 559), (539, 562, 580, 569), (9, 644, 623, 11), (643, 7, 582, 663), (653, 6, 583, 614), (644, 645, 622, 623), (645, 646, 621, 622), (646, 647, 620, 621), (647, 648, 619, 620), (648, 649, 618, 619), (649, 650, 617, 618), (650, 651, 616, 617), (651, 652, 615, 616), (652, 653, 614, 615), (8, 634, 654, 10), (654, 655, 625, 624), (655, 656, 626, 625), (656, 657, 627, 626), (657, 658, 628, 627), (658, 659, 629, 628), (659, 660, 630, 629), (660, 661, 631, 630), (661, 662, 632, 631), (662, 663, 633, 632), (11, 623, 634, 8), (623, 622, 635, 634), (622, 621, 636, 635), (621, 620, 637, 636), (620, 619, 638, 637), (619, 618, 639, 638), (618, 617, 640, 639), (617, 616, 641, 640), (616, 615, 642, 641), (615, 614, 643, 642), (584, 624, 644, 9), (624, 625, 645, 644), (625, 626, 646, 645), (626, 627, 647, 646), (627, 628, 648, 647), (628, 629, 649, 648), (629, 630, 650, 649), (630, 631, 651, 650), (631, 632, 652, 651), (632, 633, 653, 652), (642, 643, 663, 662), (641, 642, 662, 661), (640, 641, 661, 660), (639, 640, 660, 659), (638, 639, 659, 658), (637, 638, 658, 657), (636, 637, 657, 656), (635, 636, 656, 655), (634, 635, 655, 654), (10, 654, 624, 584), (663, 582, 5, 633)])
me_cube.polygons.foreach_set('use_smooth', [True] * 666)
_uv = me_cube.uv_layers.new(name='UVMap')
_uv.uv.foreach_set('vector', [0.9711, 0.07265, 0.9999, 0.05518, 0.9733, 0.08042, 0.971, 0.03784, 0.9999, 0.05518, 0.966, 0.05363, 0.9732, 0.03006, 0.9999, 0.05518, 0.971, 0.03784, 0.9302, 0.05702, 0.966, 0.05688, 0.9711, 0.07265, 0.935, 0.08423, 0.935, 0.08423, 0.9711, 0.07265, 0.9733, 0.08042, 0.9372, 0.09412, 0.9348, 0.02644, 0.971, 0.03784, 0.966, 0.05363, 0.9302, 0.05368, 0.966, 0.05688, 0.966, 0.05363, 0.9999, 0.05518, 0.966, 0.05688, 0.9999, 0.05518, 0.9711, 0.07265, 0.937, 0.01655, 0.9732, 0.03006, 0.971, 0.03784, 0.9348, 0.02644, 0.9302, 0.05702, 0.9302, 0.05368, 0.966, 0.05363, 0.966, 0.05688, 8.015e-05, 0.05783, 0.0619, 0.05784, 0.06237, 0.09831, 0.002217, 0.09656, 0.002217, 0.09656, 0.06237, 0.09831, 0.06197, 0.1111, 0.002932, 0.1123, 0.002216, 0.01583, 0.06236, 0.01409, 0.0619, 0.05455, 8.015e-05, 0.05457, 0.00293, 8.015e-05, 0.06196, 0.001344, 0.06236, 0.01409, 0.002216, 0.01583, 0.8474, 0.05733, 0.9302, 0.05702, 0.935, 0.08423, 0.8514, 0.08955, 0.8531, 0.01019, 0.937, 0.01655, 0.9348, 0.02644, 0.8512, 0.02154, 0.0619, 0.05455, 0.0619, 0.05784, 8.015e-05, 0.05783, 8.015e-05, 0.05457, 0.4119, 0.1605, 0.4351, 0.1623, 0.4349, 0.1632, 0.4118, 0.1615, 0.3878, 0.1588, 0.4119, 0.1605, 0.4118, 0.1615, 0.3878, 0.1598, 0.4121, 0.1466, 0.4353, 0.1461, 0.4353, 0.1514, 0.4121, 0.1512, 0.3879, 0.1471, 0.4121, 0.1466, 0.4121, 0.1512, 0.3879, 0.151, 0.4214, 0.2287, 0.4453, 0.2296, 0.4453, 0.2334, 0.4214, 0.232, 0.3967, 0.2278, 0.4214, 0.2287, 0.4214, 0.232, 0.3967, 0.2306, 0.4121, 0.1419, 0.4353, 0.1406, 0.4353, 0.143, 0.4121, 0.144, 0.388, 0.1431, 0.4121, 0.1419, 0.4121, 0.144, 0.388, 0.1449, 0.4215, 0.2192, 0.4454, 0.2186, 0.4453, 0.2241, 0.4214, 0.224, 0.3968, 0.2199, 0.4215, 0.2192, 0.4214, 0.224, 0.3967, 0.2238, 0.4214, 0.232, 0.4453, 0.2334, 0.4453, 0.2356, 0.4215, 0.2338, 0.3967, 0.2306, 0.4214, 0.232, 0.4215, 0.2338, 0.3967, 0.2321, 0.4216, 0.2135, 0.4454, 0.2119, 0.4454, 0.2126, 0.4216, 0.2141, 0.3967, 0.215, 0.4216, 0.2135, 0.4216, 0.2141, 0.3968, 0.2156, 0.4121, 0.144, 0.4353, 0.143, 0.4353, 0.1461, 0.4121, 0.1466, 0.388, 0.1449, 0.4121, 0.144, 0.4121, 0.1466, 0.3879, 0.1471, 0.4121, 0.1512, 0.4353, 0.1514, 0.4352, 0.1568, 0.412, 0.1558, 0.3879, 0.151, 0.4121, 0.1512, 0.412, 0.1558, 0.3879, 0.1548, 0.412, 0.141, 0.4352, 0.1397, 0.4353, 0.1406, 0.4121, 0.1419, 0.3879, 0.1422, 0.412, 0.141, 0.4121, 0.1419, 0.388, 0.1431, 0.4215, 0.216, 0.4454, 0.2148, 0.4454, 0.2186, 0.4215, 0.2192, 0.3968, 0.2171, 0.4215, 0.216, 0.4215, 0.2192, 0.3968, 0.2199, 0.412, 0.1585, 0.4351, 0.1599, 0.4351, 0.1623, 0.4119, 0.1605, 0.3879, 0.1571, 0.412, 0.1585, 0.4119, 0.1605, 0.3878, 0.1588, 0.4216, 0.2141, 0.4454, 0.2126, 0.4454, 0.2148, 0.4215, 0.216, 0.3968, 0.2156, 0.4216, 0.2141, 0.4215, 0.216, 0.3968, 0.2171, 0.4214, 0.224, 0.4453, 0.2241, 0.4453, 0.2296, 0.4214, 0.2287, 0.3967, 0.2238, 0.4214, 0.224, 0.4214, 0.2287, 0.3967, 0.2278, 0.412, 0.1558, 0.4352, 0.1568, 0.4351, 0.1599, 0.412, 0.1585, 0.3879, 0.1548, 0.412, 0.1558, 0.412, 0.1585, 0.3879, 0.1571, 0.4215, 0.2338, 0.4453, 0.2356, 0.4453, 0.2363, 0.4215, 0.2344, 0.3967, 0.2321, 0.4215, 0.2338, 0.4215, 0.2344, 0.3966, 0.2327, 0.3491, 0.2293, 0.3727, 0.2306, 0.3727, 0.2311, 0.349, 0.2297, 0.3252, 0.2281, 0.3491, 0.2293, 0.349, 0.2297, 0.3251, 0.2285, 0.3419, 0.153, 0.3644, 0.154, 0.3644, 0.1558, 0.3419, 0.1544, 0.3202, 0.1521, 0.3419, 0.153, 0.3419, 0.1544, 0.3202, 0.1531, 0.3494, 0.2236, 0.3729, 0.2237, 0.3728, 0.2269, 0.3493, 0.2262, 0.3254, 0.2235, 0.3494, 0.2236, 0.3493, 0.2262, 0.3253, 0.2256, 0.3492, 0.218, 0.3728, 0.2169, 0.3728, 0.2181, 0.3492, 0.2189, 0.3252, 0.2189, 0.3492, 0.218, 0.3492, 0.2189, 0.3253, 0.2196, 0.3419, 0.1544, 0.3644, 0.1558, 0.3645, 0.1573, 0.342, 0.1556, 0.3202, 0.1531, 0.3419, 0.1544, 0.342, 0.1556, 0.3202, 0.1541, 0.3492, 0.2189, 0.3728, 0.2181, 0.3729, 0.2205, 0.3493, 0.221, 0.3253, 0.2196, 0.3492, 0.2189, 0.3493, 0.221, 0.3253, 0.2214, 0.3421, 0.1445, 0.3646, 0.1433, 0.3646, 0.1442, 0.3421, 0.1454, 0.3203, 0.1457, 0.3421, 0.1445, 0.3421, 0.1454, 0.3203, 0.1465, 0.3418, 0.1505, 0.3644, 0.1507, 0.3644, 0.154, 0.3419, 0.153, 0.3203, 0.1503, 0.3418, 0.1505, 0.3419, 0.153, 0.3202, 0.1521, 0.342, 0.1466, 0.3645, 0.1457, 0.3645, 0.1475, 0.3419, 0.148, 0.3203, 0.1475, 0.342, 0.1466, 0.3419, 0.148, 0.3203, 0.1485, 0.3491, 0.2175, 0.3727, 0.2164, 0.3728, 0.2169, 0.3492, 0.218, 0.3252, 0.2185, 0.3491, 0.2175, 0.3492, 0.218, 0.3252, 0.2189, 0.3491, 0.2283, 0.3727, 0.2293, 0.3727, 0.2306, 0.3491, 0.2293, 0.3252, 0.2274, 0.3491, 0.2283, 0.3491, 0.2293, 0.3252, 0.2281, 0.3493, 0.221, 0.3729, 0.2205, 0.3729, 0.2237, 0.3494, 0.2236, 0.3253, 0.2214, 0.3493, 0.221, 0.3494, 0.2236, 0.3254, 0.2235, 0.3421, 0.1454, 0.3646, 0.1442, 0.3645, 0.1457, 0.342, 0.1466, 0.3203, 0.1465, 0.3421, 0.1454, 0.342, 0.1466, 0.3203, 0.1475, 0.3493, 0.2262, 0.3728, 0.2269, 0.3727, 0.2293, 0.3491, 0.2283, 0.3253, 0.2256, 0.3493, 0.2262, 0.3491, 0.2283, 0.3252, 0.2274, 0.3419, 0.148, 0.3645, 0.1475, 0.3644, 0.1507, 0.3418, 0.1505, 0.3203, 0.1485, 0.3419, 0.148, 0.3418, 0.1505, 0.3203, 0.1503, 0.342, 0.1556, 0.3645, 0.1573, 0.3644, 0.1582, 0.342, 0.1565, 0.3202, 0.1541, 0.342, 0.1556, 0.342, 0.1565, 0.3202, 0.155, 0.3645, 0.1573, 0.3878, 0.1588, 0.3878, 0.1598, 0.3644, 0.1582, 0.3645, 0.1475, 0.3879, 0.1471, 0.3879, 0.151, 0.3644, 0.1507, 0.3728, 0.2269, 0.3967, 0.2278, 0.3967, 0.2306, 0.3727, 0.2293, 0.3646, 0.1442, 0.388, 0.1431, 0.388, 0.1449, 0.3645, 0.1457, 0.3729, 0.2205, 0.3968, 0.2199, 0.3967, 0.2238, 0.3729, 0.2237, 0.3727, 0.2293, 0.3967, 0.2306, 0.3967, 0.2321, 0.3727, 0.2306, 0.3727, 0.2164, 0.3967, 0.215, 0.3968, 0.2156, 0.3728, 0.2169, 0.3645, 0.1457, 0.388, 0.1449, 0.3879, 0.1471, 0.3645, 0.1475, 0.3644, 0.1507, 0.3879, 0.151, 0.3879, 0.1548, 0.3644, 0.154, 0.3646, 0.1433, 0.3879, 0.1422, 0.388, 0.1431, 0.3646, 0.1442, 0.3728, 0.2181, 0.3968, 0.2171, 0.3968, 0.2199, 0.3729, 0.2205, 0.3644, 0.1558, 0.3879, 0.1571, 0.3878, 0.1588, 0.3645, 0.1573, 0.3728, 0.2169, 0.3968, 0.2156, 0.3968, 0.2171, 0.3728, 0.2181, 0.3729, 0.2237, 0.3967, 0.2238, 0.3967, 0.2278, 0.3728, 0.2269, 0.3644, 0.154, 0.3879, 0.1548, 0.3879, 0.1571, 0.3644, 0.1558, 0.3727, 0.2306, 0.3967, 0.2321, 0.3966, 0.2327, 0.3727, 0.2311, 0.6657, 0.2252, 0.6655, 0.2207, 0.6664, 0.2207, 0.6669, 0.2252, 0.6644, 0.2252, 0.6641, 0.2202, 0.6655, 0.2207, 0.6657, 0.2252, 0.6641, 0.2202, 0.6637, 0.2171, 0.6638, 0.2155, 0.6655, 0.2207, 0.6635, 0.1537, 0.6635, 0.1587, 0.6621, 0.1593, 0.6623, 0.1537, 0.6647, 0.1537, 0.6643, 0.1586, 0.6635, 0.1587, 0.6635, 0.1537, 0.6643, 0.1586, 0.6628, 0.1649, 0.662, 0.1647, 0.6635, 0.1587, 0.6641, 0.2301, 0.6655, 0.2297, 0.6637, 0.2349, 0.6636, 0.2332, 0.6644, 0.2252, 0.6657, 0.2252, 0.6655, 0.2297, 0.6641, 0.2301, 0.6657, 0.2252, 0.6669, 0.2252, 0.6664, 0.2296, 0.6655, 0.2297, 0.6644, 0.1488, 0.6636, 0.1487, 0.6622, 0.1427, 0.663, 0.1426, 0.6647, 0.1537, 0.6635, 0.1537, 0.6636, 0.1487, 0.6644, 0.1488, 0.6635, 0.1537, 0.6623, 0.1537, 0.6623, 0.1481, 0.6636, 0.1487, 0.6636, 0.1487, 0.6623, 0.1481, 0.6621, 0.1446, 0.6622, 0.1427, 0.6655, 0.2297, 0.6664, 0.2296, 0.6647, 0.2352, 0.6637, 0.2349, 0.6635, 0.1587, 0.662, 0.1647, 0.6619, 0.1628, 0.6621, 0.1593, 0.6655, 0.2207, 0.6638, 0.2155, 0.6648, 0.2152, 0.6664, 0.2207, 0.6601, 0.2312, 0.6641, 0.2301, 0.6636, 0.2332, 0.66, 0.235, 0.6585, 0.1391, 0.6622, 0.1427, 0.6621, 0.1446, 0.6581, 0.1422, 0.6602, 0.2192, 0.6641, 0.2202, 0.6644, 0.2252, 0.6604, 0.2252, 0.66, 0.235, 0.6636, 0.2332, 0.6637, 0.2349, 0.6601, 0.2377, 0.6582, 0.1683, 0.662, 0.1647, 0.6628, 0.1649, 0.6592, 0.1693, 0.6611, 0.2112, 0.6648, 0.2152, 0.6638, 0.2155, 0.6602, 0.2126, 0.6581, 0.1422, 0.6621, 0.1446, 0.6623, 0.1481, 0.6578, 0.1467, 0.6577, 0.1606, 0.6621, 0.1593, 0.6619, 0.1628, 0.6578, 0.1652, 0.6578, 0.1537, 0.6623, 0.1537, 0.6621, 0.1593, 0.6577, 0.1606, 0.6595, 0.138, 0.663, 0.1426, 0.6622, 0.1427, 0.6585, 0.1391, 0.6602, 0.2126, 0.6638, 0.2155, 0.6637, 0.2171, 0.6601, 0.2153, 0.6578, 0.1652, 0.6619, 0.1628, 0.662, 0.1647, 0.6582, 0.1683, 0.6601, 0.2153, 0.6637, 0.2171, 0.6641, 0.2202, 0.6602, 0.2192, 0.6604, 0.2252, 0.6644, 0.2252, 0.6641, 0.2301, 0.6601, 0.2312, 0.6601, 0.2377, 0.6637, 0.2349, 0.6647, 0.2352, 0.661, 0.2391, 0.6578, 0.1467, 0.6623, 0.1481, 0.6623, 0.1537, 0.6578, 0.1537, 0.6419, 0.1383, 0.6581, 0.1422, 0.6578, 0.1467, 0.6413, 0.1444, 0.642, 0.1731, 0.6582, 0.1683, 0.6592, 0.1693, 0.6425, 0.1751, 0.641, 0.1535, 0.6578, 0.1537, 0.6577, 0.1606, 0.6411, 0.1626, 0.6429, 0.1319, 0.6595, 0.138, 0.6585, 0.1391, 0.6424, 0.1339, 0.6416, 0.1687, 0.6578, 0.1652, 0.6582, 0.1683, 0.642, 0.1731, 0.6455, 0.2251, 0.6604, 0.2252, 0.6601, 0.2312, 0.6455, 0.2327, 0.6458, 0.2417, 0.6601, 0.2377, 0.661, 0.2391, 0.646, 0.2437, 0.6413, 0.1444, 0.6578, 0.1467, 0.6578, 0.1537, 0.641, 0.1535, 0.6458, 0.2124, 0.6601, 0.2153, 0.6602, 0.2192, 0.6456, 0.2175, 0.6455, 0.2327, 0.6601, 0.2312, 0.66, 0.235, 0.6457, 0.2378, 0.6424, 0.1339, 0.6585, 0.1391, 0.6581, 0.1422, 0.6419, 0.1383, 0.646, 0.2085, 0.6602, 0.2126, 0.6601, 0.2153, 0.6458, 0.2124, 0.6456, 0.2175, 0.6602, 0.2192, 0.6604, 0.2252, 0.6455, 0.2251, 0.6457, 0.2378, 0.66, 0.235, 0.6601, 0.2377, 0.6458, 0.2417, 0.6411, 0.1626, 0.6577, 0.1606, 0.6578, 0.1652, 0.6416, 0.1687, 0.6462, 0.2064, 0.6611, 0.2112, 0.6602, 0.2126, 0.646, 0.2085, 0.6287, 0.225, 0.6455, 0.2251, 0.6455, 0.2327, 0.6288, 0.2333, 0.6291, 0.2112, 0.6458, 0.2124, 0.6456, 0.2175, 0.6289, 0.2167, 0.6293, 0.2429, 0.6458, 0.2417, 0.646, 0.2437, 0.6296, 0.2455, 0.6237, 0.1433, 0.6413, 0.1444, 0.641, 0.1535, 0.6236, 0.1533, 0.6288, 0.2333, 0.6455, 0.2327, 0.6457, 0.2378, 0.629, 0.2388, 0.6238, 0.1317, 0.6424, 0.1339, 0.6419, 0.1383, 0.6238, 0.1365, 0.6289, 0.2167, 0.6456, 0.2175, 0.6455, 0.2251, 0.6287, 0.225, 0.629, 0.2388, 0.6457, 0.2378, 0.6458, 0.2417, 0.6293, 0.2429, 0.6299, 0.2045, 0.6462, 0.2064, 0.646, 0.2085, 0.6295, 0.2071, 0.6234, 0.1749, 0.642, 0.1731, 0.6425, 0.1751, 0.6234, 0.1775, 0.6238, 0.1365, 0.6419, 0.1383, 0.6413, 0.1444, 0.6237, 0.1433, 0.6236, 0.1533, 0.641, 0.1535, 0.6411, 0.1626, 0.6235, 0.1634, 0.6235, 0.1634, 0.6411, 0.1626, 0.6416, 0.1687, 0.6234, 0.1702, 0.6238, 0.1292, 0.6429, 0.1319, 0.6424, 0.1339, 0.6238, 0.1317, 0.6295, 0.2071, 0.646, 0.2085, 0.6458, 0.2124, 0.6291, 0.2112, 0.6234, 0.1702, 0.6416, 0.1687, 0.642, 0.1731, 0.6234, 0.1749, 0.5972, 0.1437, 0.6237, 0.1433, 0.6236, 0.1533, 0.5971, 0.1531, 0.6057, 0.2341, 0.6288, 0.2333, 0.629, 0.2388, 0.6059, 0.2402, 0.5972, 0.1327, 0.6238, 0.1317, 0.6238, 0.1365, 0.5972, 0.1372, 0.6058, 0.2157, 0.6289, 0.2167, 0.6287, 0.225, 0.6056, 0.2249, 0.6059, 0.2402, 0.629, 0.2388, 0.6293, 0.2429, 0.606, 0.2447, 0.6064, 0.2018, 0.6299, 0.2045, 0.6295, 0.2071, 0.6062, 0.205, 0.5972, 0.1372, 0.6238, 0.1365, 0.6237, 0.1433, 0.5972, 0.1437, 0.5971, 0.1531, 0.6236, 0.1533, 0.6235, 0.1634, 0.597, 0.1624, 0.5972, 0.1299, 0.6238, 0.1292, 0.6238, 0.1317, 0.5972, 0.1327, 0.606, 0.2096, 0.6291, 0.2112, 0.6289, 0.2167, 0.6058, 0.2157, 0.5969, 0.1689, 0.6234, 0.1702, 0.6234, 0.1749, 0.5968, 0.1734, 0.6062, 0.205, 0.6295, 0.2071, 0.6291, 0.2112, 0.606, 0.2096, 0.6056, 0.2249, 0.6287, 0.225, 0.6288, 0.2333, 0.6057, 0.2341, 0.597, 0.1624, 0.6235, 0.1634, 0.6234, 0.1702, 0.5969, 0.1689, 0.606, 0.2447, 0.6293, 0.2429, 0.6296, 0.2455, 0.6061, 0.2479, 0.5968, 0.1734, 0.6234, 0.1749, 0.6234, 0.1775, 0.5968, 0.1762, 0.4453, 0.2356, 0.4691, 0.2379, 0.469, 0.2386, 0.4453, 0.2363, 0.4352, 0.1568, 0.4577, 0.1577, 0.4577, 0.1612, 0.4351, 0.1599, 0.4453, 0.2241, 0.4693, 0.2242, 0.4692, 0.2308, 0.4453, 0.2296, 0.4454, 0.2126, 0.4692, 0.2105, 0.4693, 0.2131, 0.4454, 0.2148, 0.4351, 0.1599, 0.4577, 0.1612, 0.4576, 0.1639, 0.4351, 0.1623, 0.4454, 0.2148, 0.4693, 0.2131, 0.4693, 0.2176, 0.4454, 0.2186, 0.4352, 0.1397, 0.4578, 0.1385, 0.4579, 0.1394, 0.4353, 0.1406, 0.4353, 0.1514, 0.4578, 0.1517, 0.4577, 0.1577, 0.4352, 0.1568, 0.4353, 0.143, 0.4579, 0.1421, 0.4578, 0.1457, 0.4353, 0.1461, 0.4454, 0.2119, 0.4692, 0.2098, 0.4692, 0.2105, 0.4454, 0.2126, 0.4453, 0.2334, 0.4692, 0.2353, 0.4691, 0.2379, 0.4453, 0.2356, 0.4454, 0.2186, 0.4693, 0.2176, 0.4693, 0.2242, 0.4453, 0.2241, 0.4353, 0.1406, 0.4579, 0.1394, 0.4579, 0.1421, 0.4353, 0.143, 0.4453, 0.2296, 0.4692, 0.2308, 0.4692, 0.2353, 0.4453, 0.2334, 0.4353, 0.1461, 0.4578, 0.1457, 0.4578, 0.1517, 0.4353, 0.1514, 0.4351, 0.1623, 0.4576, 0.1639, 0.4575, 0.1648, 0.4349, 0.1632, 0.4576, 0.1639, 0.4881, 0.1679, 0.4876, 0.1695, 0.4575, 0.1648, 0.4578, 0.1457, 0.4887, 0.1443, 0.4888, 0.152, 0.4578, 0.1517, 0.4692, 0.2308, 0.5009, 0.2329, 0.501, 0.2386, 0.4692, 0.2353, 0.4579, 0.1394, 0.4884, 0.136, 0.4885, 0.1396, 0.4579, 0.1421, 0.4693, 0.2176, 0.501, 0.2158, 0.5008, 0.2244, 0.4693, 0.2242, 0.4692, 0.2353, 0.501, 0.2386, 0.5011, 0.242, 0.4691, 0.2379, 0.4692, 0.2098, 0.5013, 0.205, 0.5013, 0.2067, 0.4692, 0.2105, 0.4579, 0.1421, 0.4885, 0.1396, 0.4887, 0.1443, 0.4578, 0.1457, 0.4578, 0.1517, 0.4888, 0.152, 0.4885, 0.1596, 0.4577, 0.1577, 0.4578, 0.1385, 0.488, 0.1345, 0.4884, 0.136, 0.4579, 0.1394, 0.4693, 0.2131, 0.5012, 0.2101, 0.501, 0.2158, 0.4693, 0.2176, 0.4577, 0.1612, 0.4883, 0.1644, 0.4881, 0.1679, 0.4576, 0.1639, 0.4692, 0.2105, 0.5013, 0.2067, 0.5012, 0.2101, 0.4693, 0.2131, 0.4693, 0.2242, 0.5008, 0.2244, 0.5009, 0.2329, 0.4692, 0.2308, 0.4577, 0.1577, 0.4885, 0.1596, 0.4883, 0.1644, 0.4577, 0.1612, 0.4691, 0.2379, 0.5011, 0.242, 0.5011, 0.2437, 0.469, 0.2386, 0.5011, 0.242, 0.5188, 0.2431, 0.5187, 0.2469, 0.5011, 0.2437, 0.4885, 0.1596, 0.5067, 0.1604, 0.5063, 0.1658, 0.4883, 0.1644, 0.5008, 0.2244, 0.5186, 0.2245, 0.5186, 0.2333, 0.5009, 0.2329, 0.5013, 0.2067, 0.519, 0.2058, 0.5188, 0.2098, 0.5012, 0.2101, 0.4883, 0.1644, 0.5063, 0.1658, 0.5062, 0.1696, 0.4881, 0.1679, 0.5012, 0.2101, 0.5188, 0.2098, 0.5187, 0.2156, 0.501, 0.2158, 0.488, 0.1345, 0.5061, 0.1323, 0.5065, 0.1347, 0.4884, 0.136, 0.4888, 0.152, 0.5069, 0.1522, 0.5067, 0.1604, 0.4885, 0.1596, 0.4885, 0.1396, 0.5066, 0.1385, 0.5068, 0.1439, 0.4887, 0.1443, 0.5013, 0.205, 0.519, 0.202, 0.519, 0.2058, 0.5013, 0.2067, 0.501, 0.2386, 0.5187, 0.2392, 0.5188, 0.2431, 0.5011, 0.242, 0.501, 0.2158, 0.5187, 0.2156, 0.5186, 0.2245, 0.5008, 0.2244, 0.4884, 0.136, 0.5065, 0.1347, 0.5066, 0.1385, 0.4885, 0.1396, 0.5009, 0.2329, 0.5186, 0.2333, 0.5187, 0.2392, 0.501, 0.2386, 0.4887, 0.1443, 0.5068, 0.1439, 0.5069, 0.1522, 0.4888, 0.152, 0.4881, 0.1679, 0.5062, 0.1696, 0.5057, 0.172, 0.4876, 0.1695, 0.5356, 0.1368, 0.5972, 0.1372, 0.5972, 0.1437, 0.5359, 0.1432, 0.5361, 0.1524, 0.5971, 0.1531, 0.597, 0.1624, 0.5358, 0.1617, 0.5349, 0.1292, 0.5972, 0.1299, 0.5972, 0.1327, 0.5354, 0.1322, 0.546, 0.2092, 0.606, 0.2096, 0.6058, 0.2157, 0.5458, 0.2154, 0.5353, 0.1681, 0.5969, 0.1689, 0.5968, 0.1734, 0.535, 0.1727, 0.5463, 0.2047, 0.6062, 0.205, 0.606, 0.2096, 0.546, 0.2092, 0.5457, 0.2246, 0.6056, 0.2249, 0.6057, 0.2341, 0.5457, 0.2338, 0.5358, 0.1617, 0.597, 0.1624, 0.5969, 0.1689, 0.5353, 0.1681, 0.5461, 0.2445, 0.606, 0.2447, 0.6061, 0.2479, 0.5465, 0.2479, 0.535, 0.1727, 0.5968, 0.1734, 0.5968, 0.1762, 0.5344, 0.1757, 0.5359, 0.1432, 0.5972, 0.1437, 0.5971, 0.1531, 0.5361, 0.1524, 0.5457, 0.2338, 0.6057, 0.2341, 0.6059, 0.2402, 0.5458, 0.24, 0.5354, 0.1322, 0.5972, 0.1327, 0.5972, 0.1372, 0.5356, 0.1368, 0.5458, 0.2154, 0.6058, 0.2157, 0.6056, 0.2249, 0.5457, 0.2246, 0.5458, 0.24, 0.6059, 0.2402, 0.606, 0.2447, 0.5461, 0.2445, 0.5467, 0.2012, 0.6064, 0.2018, 0.6062, 0.205, 0.5463, 0.2047, 0.2986, 0.2212, 0.3105, 0.221, 0.3106, 0.222, 0.2986, 0.2221, 0.2873, 0.2211, 0.2986, 0.2212, 0.2986, 0.2221, 0.2873, 0.2221, 0.2957, 0.1501, 0.3065, 0.1502, 0.3064, 0.1513, 0.2957, 0.1511, 0.2852, 0.15, 0.2957, 0.1501, 0.2957, 0.1511, 0.2853, 0.151, 0.2958, 0.147, 0.3066, 0.1468, 0.3066, 0.1477, 0.2958, 0.1478, 0.2856, 0.1467, 0.2958, 0.147, 0.2958, 0.1478, 0.2854, 0.1476, 0.2985, 0.2199, 0.3103, 0.2198, 0.3104, 0.2204, 0.2986, 0.2206, 0.2872, 0.2194, 0.2985, 0.2199, 0.2986, 0.2206, 0.2872, 0.2204, 0.2958, 0.1484, 0.3065, 0.1484, 0.3065, 0.149, 0.2957, 0.1491, 0.2854, 0.1482, 0.2958, 0.1484, 0.2957, 0.1491, 0.2853, 0.149, 0.2986, 0.2221, 0.3106, 0.222, 0.3107, 0.2234, 0.2986, 0.2234, 0.2873, 0.2221, 0.2986, 0.2221, 0.2986, 0.2234, 0.2873, 0.2233, 0.2986, 0.2255, 0.3105, 0.2259, 0.3104, 0.2265, 0.2985, 0.2262, 0.2872, 0.2255, 0.2986, 0.2255, 0.2985, 0.2262, 0.2872, 0.2262, 0.2958, 0.1478, 0.3066, 0.1477, 0.3065, 0.1484, 0.2958, 0.1484, 0.2854, 0.1476, 0.2958, 0.1478, 0.2958, 0.1484, 0.2854, 0.1482, 0.2986, 0.2246, 0.3106, 0.2249, 0.3105, 0.2259, 0.2986, 0.2255, 0.2873, 0.2246, 0.2986, 0.2246, 0.2986, 0.2255, 0.2872, 0.2255, 0.2957, 0.1491, 0.3065, 0.149, 0.3065, 0.1502, 0.2957, 0.1501, 0.2853, 0.149, 0.2957, 0.1491, 0.2957, 0.1501, 0.2852, 0.15, 0.2958, 0.1524, 0.3065, 0.1527, 0.3066, 0.1535, 0.2958, 0.1531, 0.2854, 0.1524, 0.2958, 0.1524, 0.2958, 0.1531, 0.2855, 0.1532, 0.2985, 0.2262, 0.3104, 0.2265, 0.3103, 0.2271, 0.2985, 0.2269, 0.2872, 0.2262, 0.2985, 0.2262, 0.2985, 0.2269, 0.2872, 0.2272, 0.2957, 0.1511, 0.3064, 0.1513, 0.3065, 0.152, 0.2957, 0.1517, 0.2853, 0.151, 0.2957, 0.1511, 0.2957, 0.1517, 0.2853, 0.1517, 0.2986, 0.2234, 0.3107, 0.2234, 0.3106, 0.2249, 0.2986, 0.2246, 0.2873, 0.2233, 0.2986, 0.2234, 0.2986, 0.2246, 0.2873, 0.2246, 0.2986, 0.2206, 0.3104, 0.2204, 0.3105, 0.221, 0.2986, 0.2212, 0.2872, 0.2204, 0.2986, 0.2206, 0.2986, 0.2212, 0.2873, 0.2211, 0.2957, 0.1517, 0.3065, 0.152, 0.3065, 0.1527, 0.2958, 0.1524, 0.2853, 0.1517, 0.2957, 0.1517, 0.2958, 0.1524, 0.2854, 0.1524, 0.2647, 0.1527, 0.2761, 0.1521, 0.2761, 0.153, 0.2648, 0.1539, 0.2535, 0.1538, 0.2647, 0.1527, 0.2648, 0.1539, 0.2537, 0.1555, 0.2655, 0.219, 0.2772, 0.22, 0.2771, 0.221, 0.2653, 0.2203, 0.254, 0.2174, 0.2655, 0.219, 0.2653, 0.2203, 0.2536, 0.2192, 0.2652, 0.2232, 0.277, 0.2233, 0.277, 0.2246, 0.2652, 0.2248, 0.2532, 0.2232, 0.2652, 0.2232, 0.2652, 0.2248, 0.2533, 0.2253, 0.2646, 0.1514, 0.276, 0.1511, 0.2761, 0.1521, 0.2647, 0.1527, 0.2534, 0.1519, 0.2646, 0.1514, 0.2647, 0.1527, 0.2535, 0.1538, 0.2655, 0.2274, 0.2771, 0.2266, 0.2773, 0.2278, 0.2657, 0.2292, 0.254, 0.2289, 0.2655, 0.2274, 0.2657, 0.2292, 0.2548, 0.2313, 0.2648, 0.1539, 0.2761, 0.153, 0.2762, 0.1541, 0.265, 0.1556, 0.2537, 0.1555, 0.2648, 0.1539, 0.265, 0.1556, 0.2542, 0.1578, 0.2646, 0.1481, 0.276, 0.1486, 0.276, 0.1499, 0.2645, 0.1498, 0.2534, 0.1474, 0.2646, 0.1481, 0.2645, 0.1498, 0.2533, 0.1496, 0.2652, 0.2248, 0.277, 0.2246, 0.2771, 0.2256, 0.2653, 0.2261, 0.2533, 0.2253, 0.2652, 0.2248, 0.2653, 0.2261, 0.2535, 0.2271, 0.2649, 0.1456, 0.2762, 0.1468, 0.2761, 0.1476, 0.2647, 0.1468, 0.2539, 0.1438, 0.2649, 0.1456, 0.2647, 0.1468, 0.2536, 0.1455, 0.2653, 0.2261, 0.2771, 0.2256, 0.2771, 0.2266, 0.2655, 0.2274, 0.2535, 0.2271, 0.2653, 0.2261, 0.2655, 0.2274, 0.254, 0.2289, 0.2652, 0.2216, 0.277, 0.222, 0.277, 0.2233, 0.2652, 0.2232, 0.2533, 0.221, 0.2652, 0.2216, 0.2652, 0.2232, 0.2532, 0.2232, 0.2647, 0.1468, 0.2761, 0.1476, 0.276, 0.1486, 0.2646, 0.1481, 0.2536, 0.1455, 0.2647, 0.1468, 0.2646, 0.1481, 0.2534, 0.1474, 0.2658, 0.2172, 0.2773, 0.2187, 0.2772, 0.22, 0.2655, 0.219, 0.2548, 0.215, 0.2658, 0.2172, 0.2655, 0.219, 0.254, 0.2174, 0.2651, 0.144, 0.2763, 0.1456, 0.2762, 0.1468, 0.2649, 0.1456, 0.2544, 0.1415, 0.2651, 0.144, 0.2649, 0.1456, 0.2539, 0.1438, 0.2645, 0.1498, 0.276, 0.1499, 0.276, 0.1511, 0.2646, 0.1514, 0.2533, 0.1496, 0.2645, 0.1498, 0.2646, 0.1514, 0.2534, 0.1519, 0.2653, 0.2203, 0.2771, 0.221, 0.277, 0.222, 0.2652, 0.2216, 0.2536, 0.2192, 0.2653, 0.2203, 0.2652, 0.2216, 0.2533, 0.221, 0.2771, 0.221, 0.2873, 0.2211, 0.2873, 0.2221, 0.277, 0.222, 0.276, 0.1499, 0.2852, 0.15, 0.2853, 0.151, 0.276, 0.1511, 0.2763, 0.1456, 0.2856, 0.1467, 0.2854, 0.1476, 0.2762, 0.1468, 0.2773, 0.2187, 0.2872, 0.2194, 0.2872, 0.2204, 0.2772, 0.22, 0.2761, 0.1476, 0.2854, 0.1482, 0.2853, 0.149, 0.276, 0.1486, 0.277, 0.222, 0.2873, 0.2221, 0.2873, 0.2233, 0.277, 0.2233, 0.2771, 0.2256, 0.2872, 0.2255, 0.2872, 0.2262, 0.2771, 0.2266, 0.2762, 0.1468, 0.2854, 0.1476, 0.2854, 0.1482, 0.2761, 0.1476, 0.277, 0.2246, 0.2873, 0.2246, 0.2872, 0.2255, 0.2771, 0.2256, 0.276, 0.1486, 0.2853, 0.149, 0.2852, 0.15, 0.276, 0.1499, 0.2761, 0.153, 0.2854, 0.1524, 0.2855, 0.1532, 0.2762, 0.1541, 0.2771, 0.2266, 0.2872, 0.2262, 0.2872, 0.2272, 0.2773, 0.2278, 0.276, 0.1511, 0.2853, 0.151, 0.2853, 0.1517, 0.2761, 0.1521, 0.277, 0.2233, 0.2873, 0.2233, 0.2873, 0.2246, 0.277, 0.2246, 0.2772, 0.22, 0.2872, 0.2204, 0.2873, 0.2211, 0.2771, 0.221, 0.2761, 0.1521, 0.2853, 0.1517, 0.2854, 0.1524, 0.2761, 0.153, 0.2505, 0.2188, 0.2536, 0.2192, 0.2533, 0.221, 0.2502, 0.2207, 0.2501, 0.1496, 0.2533, 0.1496, 0.2534, 0.1519, 0.2502, 0.1521, 0.2516, 0.1406, 0.2544, 0.1415, 0.2539, 0.1438, 0.2509, 0.1432, 0.2521, 0.214, 0.2548, 0.215, 0.254, 0.2174, 0.251, 0.2168, 0.2506, 0.1451, 0.2536, 0.1455, 0.2534, 0.1474, 0.2502, 0.1472, 0.2502, 0.2207, 0.2533, 0.221, 0.2532, 0.2232, 0.2501, 0.2231, 0.2505, 0.2275, 0.2535, 0.2271, 0.254, 0.2289, 0.251, 0.2295, 0.2509, 0.1432, 0.2539, 0.1438, 0.2536, 0.1455, 0.2506, 0.1451, 0.2501, 0.2255, 0.2533, 0.2253, 0.2535, 0.2271, 0.2505, 0.2275, 0.2502, 0.1472, 0.2534, 0.1474, 0.2533, 0.1496, 0.2501, 0.1496, 0.2508, 0.1561, 0.2537, 0.1555, 0.2542, 0.1578, 0.2514, 0.1587, 0.251, 0.2295, 0.254, 0.2289, 0.2548, 0.2313, 0.252, 0.2323, 0.2502, 0.1521, 0.2534, 0.1519, 0.2535, 0.1538, 0.2505, 0.1541, 0.2501, 0.2231, 0.2532, 0.2232, 0.2533, 0.2253, 0.2501, 0.2255, 0.251, 0.2168, 0.254, 0.2174, 0.2536, 0.2192, 0.2505, 0.2188, 0.2505, 0.1541, 0.2535, 0.1538, 0.2537, 0.1555, 0.2508, 0.1561, 0.5062, 0.1696, 0.535, 0.1727, 0.5344, 0.1757, 0.5057, 0.172, 0.5068, 0.1439, 0.5359, 0.1432, 0.5361, 0.1524, 0.5069, 0.1522, 0.5186, 0.2333, 0.5457, 0.2338, 0.5458, 0.24, 0.5187, 0.2392, 0.5065, 0.1347, 0.5354, 0.1322, 0.5356, 0.1368, 0.5066, 0.1385, 0.5187, 0.2156, 0.5458, 0.2154, 0.5457, 0.2246, 0.5186, 0.2245, 0.5187, 0.2392, 0.5458, 0.24, 0.5461, 0.2445, 0.5188, 0.2431, 0.519, 0.202, 0.5467, 0.2012, 0.5463, 0.2047, 0.519, 0.2058, 0.5066, 0.1385, 0.5356, 0.1368, 0.5359, 0.1432, 0.5068, 0.1439, 0.5069, 0.1522, 0.5361, 0.1524, 0.5358, 0.1617, 0.5067, 0.1604, 0.5061, 0.1323, 0.5349, 0.1292, 0.5354, 0.1322, 0.5065, 0.1347, 0.5188, 0.2098, 0.546, 0.2092, 0.5458, 0.2154, 0.5187, 0.2156, 0.5063, 0.1658, 0.5353, 0.1681, 0.535, 0.1727, 0.5062, 0.1696, 0.519, 0.2058, 0.5463, 0.2047, 0.546, 0.2092, 0.5188, 0.2098, 0.5186, 0.2245, 0.5457, 0.2246, 0.5457, 0.2338, 0.5186, 0.2333, 0.5067, 0.1604, 0.5358, 0.1617, 0.5353, 0.1681, 0.5063, 0.1658, 0.5188, 0.2431, 0.5461, 0.2445, 0.5465, 0.2479, 0.5187, 0.2469, 0.00756, 0.2195, 0.004029, 0.2231, 0.002574, 0.2205, 0.001206, 0.2161, 0.00756, 0.2195, 0.002574, 0.2205, 0.001206, 0.1917, 8.015e-05, 0.1897, 0.002574, 0.1874, 0.00756, 0.1884, 0.001206, 0.1917, 0.002574, 0.1874, 0.01043, 0.2389, 0.00585, 0.2361, 0.005931, 0.2332, 0.00708, 0.2293, 0.01043, 0.2389, 0.005931, 0.2332, 0.00708, 0.1785, 0.005343, 0.1786, 0.005931, 0.1746, 0.01043, 0.169, 0.00708, 0.1785, 0.005931, 0.1746, 0.005576, 0.2438, 0.00317, 0.2416, 0.005095, 0.2388, 0.01043, 0.2389, 0.005576, 0.2438, 0.005095, 0.2388, 0.00708, 0.2293, 0.005343, 0.2293, 0.004946, 0.2255, 0.00756, 0.2195, 0.00708, 0.2293, 0.004946, 0.2255, 0.01043, 0.169, 0.00585, 0.1717, 0.005095, 0.1691, 0.005576, 0.1641, 0.01043, 0.169, 0.005095, 0.1691, 0.00756, 0.1884, 0.004029, 0.1848, 0.004946, 0.1823, 0.00708, 0.1785, 0.00756, 0.1884, 0.004946, 0.1823, 0.3065, 0.152, 0.3202, 0.1531, 0.3202, 0.1541, 0.3065, 0.1527, 0.3104, 0.2204, 0.3252, 0.2189, 0.3253, 0.2196, 0.3105, 0.221, 0.3107, 0.2234, 0.3254, 0.2235, 0.3253, 0.2256, 0.3106, 0.2249, 0.3064, 0.1513, 0.3202, 0.1521, 0.3202, 0.1531, 0.3065, 0.152, 0.3104, 0.2265, 0.3252, 0.2281, 0.3251, 0.2285, 0.3103, 0.2271, 0.3065, 0.1527, 0.3202, 0.1541, 0.3202, 0.155, 0.3066, 0.1535, 0.3065, 0.149, 0.3203, 0.1485, 0.3203, 0.1503, 0.3065, 0.1502, 0.3106, 0.2249, 0.3253, 0.2256, 0.3252, 0.2274, 0.3105, 0.2259, 0.3066, 0.1477, 0.3203, 0.1465, 0.3203, 0.1475, 0.3065, 0.1484, 0.3105, 0.2259, 0.3252, 0.2274, 0.3252, 0.2281, 0.3104, 0.2265, 0.3106, 0.222, 0.3253, 0.2214, 0.3254, 0.2235, 0.3107, 0.2234, 0.3065, 0.1484, 0.3203, 0.1475, 0.3203, 0.1485, 0.3065, 0.149, 0.004029, 0.2231, 0.00756, 0.2195, 0.004946, 0.2255, 8.015e-05, 0.2181, 0.001206, 0.2161, 0.002574, 0.2205, 0.005343, 0.2293, 0.00708, 0.2293, 0.005931, 0.2332, 0.00585, 0.2361, 0.01043, 0.2389, 0.005095, 0.2388, 0.005343, 0.1786, 0.00708, 0.1785, 0.004946, 0.1823, 0.004029, 0.1848, 0.00756, 0.1884, 0.002574, 0.1874, 0.00585, 0.1717, 0.01043, 0.169, 0.005931, 0.1746, 0.00317, 0.1663, 0.005576, 0.1641, 0.005095, 0.1691, 0.03589, 0.2039, 0.03635, 0.207, 0.02948, 0.2077, 0.02917, 0.2039, 0.04744, 0.2039, 0.04793, 0.2074, 0.03635, 0.207, 0.03589, 0.2039, 0.03635, 0.207, 0.03761, 0.2111, 0.02989, 0.2125, 0.02948, 0.2077, 0.04793, 0.2074, 0.04906, 0.2115, 0.03761, 0.2111, 0.03635, 0.207, 0.03877, 0.2486, 0.03054, 0.247, 0.03207, 0.2402, 0.0406, 0.2403, 0.05024, 0.2499, 0.03877, 0.2486, 0.0406, 0.2403, 0.05187, 0.2424, 0.03716, 0.2572, 0.0285, 0.2553, 0.03054, 0.247, 0.03877, 0.2486, 0.0492, 0.2586, 0.03716, 0.2572, 0.03877, 0.2486, 0.05024, 0.2499, 0.03209, 0.2335, 0.03081, 0.2256, 0.03954, 0.2239, 0.04079, 0.2326, 0.02082, 0.2348, 0.01834, 0.2272, 0.03081, 0.2256, 0.03209, 0.2335, 0.03003, 0.2184, 0.02989, 0.2125, 0.03761, 0.2111, 0.03846, 0.217, 0.01765, 0.2196, 0.01832, 0.2147, 0.02989, 0.2125, 0.03003, 0.2184, 0.03081, 0.2256, 0.03003, 0.2184, 0.03846, 0.217, 0.03954, 0.2239, 0.01834, 0.2272, 0.01765, 0.2196, 0.03003, 0.2184, 0.03081, 0.2256, 0.03207, 0.2402, 0.03209, 0.2335, 0.04079, 0.2326, 0.0406, 0.2403, 0.02358, 0.2398, 0.02082, 0.2348, 0.03209, 0.2335, 0.03207, 0.2402, 0.2102, 0.2651, 0.2101, 0.2559, 0.2157, 0.256, 0.2157, 0.2651, 0.2048, 0.2641, 0.2048, 0.2551, 0.2101, 0.2559, 0.2102, 0.2651, 0.2104, 0.2724, 0.2102, 0.2651, 0.2157, 0.2651, 0.2158, 0.2724, 0.2048, 0.2715, 0.2048, 0.2641, 0.2102, 0.2651, 0.2104, 0.2724, 0.2105, 0.2799, 0.2104, 0.2724, 0.2158, 0.2724, 0.2162, 0.2798, 0.2048, 0.2793, 0.2048, 0.2715, 0.2104, 0.2724, 0.2105, 0.2799, 0.2102, 0.2108, 0.2103, 0.2039, 0.2154, 0.2039, 0.2156, 0.2108, 0.205, 0.2114, 0.205, 0.2039, 0.2103, 0.2039, 0.2102, 0.2108, 0.06263, 0.2039, 0.06334, 0.2081, 0.04793, 0.2074, 0.04744, 0.2039, 0.06334, 0.2081, 0.06437, 0.2127, 0.04906, 0.2115, 0.04793, 0.2074, 0.06246, 0.2521, 0.05024, 0.2499, 0.05187, 0.2424, 0.06373, 0.2447, 0.06091, 0.2604, 0.0492, 0.2586, 0.05024, 0.2499, 0.06246, 0.2521, 0.0406, 0.2403, 0.04079, 0.2326, 0.05287, 0.2344, 0.05187, 0.2424, 0.03954, 0.2239, 0.03846, 0.217, 0.05215, 0.218, 0.05277, 0.2244, 0.03846, 0.217, 0.03761, 0.2111, 0.04906, 0.2115, 0.05215, 0.218, 0.04079, 0.2326, 0.03954, 0.2239, 0.05277, 0.2244, 0.05287, 0.2344, 0.1849, 0.2113, 0.1848, 0.2187, 0.1497, 0.2185, 0.1496, 0.2114, 0.205, 0.2114, 0.2051, 0.2179, 0.1848, 0.2187, 0.1849, 0.2113, 0.1818, 0.2738, 0.1452, 0.2714, 0.1463, 0.2643, 0.1823, 0.2666, 0.2048, 0.2715, 0.1818, 0.2738, 0.1823, 0.2666, 0.2048, 0.2641, 0.1813, 0.2816, 0.1447, 0.2795, 0.1452, 0.2714, 0.1818, 0.2738, 0.2048, 0.2793, 0.1813, 0.2816, 0.1818, 0.2738, 0.2048, 0.2715, 0.1847, 0.2039, 0.1849, 0.2113, 0.1496, 0.2114, 0.1502, 0.2039, 0.205, 0.2039, 0.205, 0.2114, 0.1849, 0.2113, 0.1847, 0.2039, 0.1463, 0.2643, 0.1466, 0.2552, 0.1832, 0.2571, 0.1823, 0.2666, 0.1166, 0.2568, 0.1178, 0.249, 0.1466, 0.2552, 0.1463, 0.2643, 0.1466, 0.2552, 0.1482, 0.2411, 0.1846, 0.2426, 0.1832, 0.2571, 0.1178, 0.249, 0.1196, 0.2366, 0.1482, 0.2411, 0.1466, 0.2552, 0.1482, 0.2411, 0.1488, 0.2271, 0.1848, 0.2279, 0.1846, 0.2426, 0.1196, 0.2366, 0.1211, 0.2246, 0.1488, 0.2271, 0.1482, 0.2411, 0.1488, 0.2271, 0.1497, 0.2185, 0.1848, 0.2187, 0.1848, 0.2279, 0.1211, 0.2246, 0.1219, 0.2174, 0.1497, 0.2185, 0.1488, 0.2271, 0.06491, 0.2369, 0.06661, 0.2265, 0.09025, 0.2301, 0.08979, 0.242, 0.06614, 0.2191, 0.06437, 0.2127, 0.08989, 0.2151, 0.09, 0.2214, 0.06661, 0.2265, 0.06614, 0.2191, 0.09, 0.2214, 0.09025, 0.2301, 0.06373, 0.2447, 0.06491, 0.2369, 0.08979, 0.242, 0.08899, 0.2512, 0.1138, 0.272, 0.08669, 0.2665, 0.08819, 0.2582, 0.1155, 0.2634, 0.1155, 0.2634, 0.08819, 0.2582, 0.08899, 0.2512, 0.1166, 0.2568, 0.1224, 0.2115, 0.1219, 0.2174, 0.08989, 0.2151, 0.08947, 0.21, 0.1227, 0.2039, 0.1224, 0.2115, 0.08947, 0.21, 0.08908, 0.2039, 0.05287, 0.2344, 0.05277, 0.2244, 0.06661, 0.2265, 0.06491, 0.2369, 0.05215, 0.218, 0.04906, 0.2115, 0.06437, 0.2127, 0.06614, 0.2191, 0.05277, 0.2244, 0.05215, 0.218, 0.06614, 0.2191, 0.06661, 0.2265, 0.05187, 0.2424, 0.05287, 0.2344, 0.06491, 0.2369, 0.06373, 0.2447, 0.08908, 0.2039, 0.08947, 0.21, 0.06334, 0.2081, 0.06263, 0.2039, 0.08947, 0.21, 0.08989, 0.2151, 0.06437, 0.2127, 0.06334, 0.2081, 0.08819, 0.2582, 0.06246, 0.2521, 0.06373, 0.2447, 0.08899, 0.2512, 0.08669, 0.2665, 0.06091, 0.2604, 0.06246, 0.2521, 0.08819, 0.2582, 0.0198, 0.2528, 0.01203, 0.249, 0.01599, 0.2429, 0.02255, 0.2445, 0.0285, 0.2553, 0.0198, 0.2528, 0.02255, 0.2445, 0.03054, 0.247, 0.03054, 0.247, 0.02255, 0.2445, 0.02358, 0.2398, 0.03207, 0.2402, 0.02948, 0.2077, 0.02989, 0.2125, 0.01832, 0.2147, 0.01644, 0.2112, 0.02917, 0.2039, 0.02948, 0.2077, 0.01644, 0.2112, 0.01276, 0.2039, 0.01276, 0.2039, 0.01644, 0.2112, 0.01114, 0.214, 0.005931, 0.2093, 0.001206, 0.2161, 0.005931, 0.2093, 0.01114, 0.214, 0.00756, 0.2195, 0.3103, 0.2198, 0.3252, 0.2185, 0.3252, 0.2189, 0.3104, 0.2204, 0.00708, 0.2293, 0.00756, 0.2195, 0.01263, 0.2215, 0.0129, 0.2283, 0.1848, 0.2279, 0.1848, 0.2187, 0.2051, 0.2179, 0.205, 0.2273, 0.1846, 0.2426, 0.1848, 0.2279, 0.205, 0.2273, 0.2049, 0.2413, 0.2157, 0.2271, 0.2156, 0.2174, 0.2208, 0.218, 0.2209, 0.2275, 0.205, 0.2273, 0.2051, 0.2179, 0.2102, 0.2174, 0.2102, 0.2271, 0.2157, 0.256, 0.2158, 0.2417, 0.221, 0.2415, 0.221, 0.2552, 0.2156, 0.2174, 0.2156, 0.2108, 0.2207, 0.2114, 0.2208, 0.218, 0.2158, 0.2417, 0.2157, 0.2271, 0.2209, 0.2275, 0.221, 0.2415, 0.2156, 0.2108, 0.2154, 0.2039, 0.2207, 0.2039, 0.2207, 0.2114, 0.2051, 0.2179, 0.205, 0.2114, 0.2102, 0.2108, 0.2102, 0.2174, 0.1832, 0.2571, 0.1846, 0.2426, 0.2049, 0.2413, 0.2048, 0.2551, 0.1823, 0.2666, 0.1832, 0.2571, 0.2048, 0.2551, 0.2048, 0.2641, 0.2102, 0.2174, 0.2102, 0.2108, 0.2156, 0.2108, 0.2156, 0.2174, 0.01506, 0.2349, 0.0129, 0.2283, 0.01834, 0.2272, 0.02082, 0.2348, 0.01797, 0.2396, 0.01506, 0.2349, 0.02082, 0.2348, 0.02358, 0.2398, 0.08899, 0.2512, 0.08979, 0.242, 0.1178, 0.249, 0.1166, 0.2568, 0.01263, 0.2215, 0.01377, 0.2165, 0.01832, 0.2147, 0.01765, 0.2196, 0.0129, 0.2283, 0.01263, 0.2215, 0.01765, 0.2196, 0.01834, 0.2272, 0.09025, 0.2301, 0.09, 0.2214, 0.1211, 0.2246, 0.1196, 0.2366, 0.3066, 0.1468, 0.3203, 0.1457, 0.3203, 0.1465, 0.3066, 0.1477, 0.01203, 0.249, 0.005576, 0.2438, 0.01043, 0.2389, 0.01599, 0.2429, 0.01599, 0.2429, 0.01043, 0.2389, 0.01506, 0.2349, 0.01797, 0.2396, 0.2048, 0.2551, 0.2049, 0.2413, 0.2102, 0.2417, 0.2101, 0.2559, 0.2162, 0.2798, 0.2158, 0.2724, 0.2211, 0.2713, 0.2216, 0.2789, 0.1502, 0.2039, 0.1496, 0.2114, 0.1224, 0.2115, 0.1227, 0.2039, 0.1447, 0.2795, 0.1138, 0.272, 0.1155, 0.2634, 0.1452, 0.2714, 0.2102, 0.2271, 0.2102, 0.2174, 0.2156, 0.2174, 0.2157, 0.2271, 0.2102, 0.2417, 0.2102, 0.2271, 0.2157, 0.2271, 0.2158, 0.2417, 0.1452, 0.2714, 0.1155, 0.2634, 0.1166, 0.2568, 0.1463, 0.2643, 0.1496, 0.2114, 0.1497, 0.2185, 0.1219, 0.2174, 0.1224, 0.2115, 0.01043, 0.2389, 0.00708, 0.2293, 0.0129, 0.2283, 0.01506, 0.2349, 0.09, 0.2214, 0.08989, 0.2151, 0.1219, 0.2174, 0.1211, 0.2246, 0.08979, 0.242, 0.09025, 0.2301, 0.1196, 0.2366, 0.1178, 0.249, 0.2158, 0.2724, 0.2157, 0.2651, 0.221, 0.2641, 0.2211, 0.2713, 0.2157, 0.2651, 0.2157, 0.256, 0.221, 0.2552, 0.221, 0.2641, 0.2049, 0.2413, 0.205, 0.2273, 0.2102, 0.2271, 0.2102, 0.2417, 0.2101, 0.2559, 0.2102, 0.2417, 0.2158, 0.2417, 0.2157, 0.256, 0.00756, 0.2195, 0.01114, 0.214, 0.01377, 0.2165, 0.01263, 0.2215, 0.01644, 0.2112, 0.01832, 0.2147, 0.01377, 0.2165, 0.01114, 0.214, 0.02255, 0.2445, 0.01599, 0.2429, 0.01797, 0.2396, 0.02358, 0.2398, 0.03589, 0.2039, 0.02917, 0.2039, 0.02948, 0.2001, 0.03635, 0.2008, 0.04744, 0.2039, 0.03589, 0.2039, 0.03635, 0.2008, 0.04793, 0.2004, 0.03635, 0.2008, 0.02948, 0.2001, 0.02989, 0.1953, 0.03761, 0.1968, 0.04793, 0.2004, 0.03635, 0.2008, 0.03761, 0.1968, 0.04906, 0.1963, 0.03877, 0.1592, 0.0406, 0.1675, 0.03207, 0.1677, 0.03054, 0.1608, 0.05024, 0.1579, 0.05187, 0.1655, 0.0406, 0.1675, 0.03877, 0.1592, 0.03716, 0.1507, 0.03877, 0.1592, 0.03054, 0.1608, 0.0285, 0.1525, 0.0492, 0.1492, 0.05024, 0.1579, 0.03877, 0.1592, 0.03716, 0.1507, 0.03209, 0.1743, 0.04079, 0.1753, 0.03954, 0.1839, 0.03081, 0.1823, 0.02082, 0.173, 0.03209, 0.1743, 0.03081, 0.1823, 0.01834, 0.1806, 0.03003, 0.1894, 0.03846, 0.1909, 0.03761, 0.1968, 0.02989, 0.1953, 0.01765, 0.1882, 0.03003, 0.1894, 0.02989, 0.1953, 0.01832, 0.1932, 0.03081, 0.1823, 0.03954, 0.1839, 0.03846, 0.1909, 0.03003, 0.1894, 0.01834, 0.1806, 0.03081, 0.1823, 0.03003, 0.1894, 0.01765, 0.1882, 0.03207, 0.1677, 0.0406, 0.1675, 0.04079, 0.1753, 0.03209, 0.1743, 0.02358, 0.168, 0.03207, 0.1677, 0.03209, 0.1743, 0.02082, 0.173, 0.2102, 0.1428, 0.2157, 0.1427, 0.2157, 0.1518, 0.2101, 0.1519, 0.2048, 0.1438, 0.2102, 0.1428, 0.2101, 0.1519, 0.2048, 0.1528, 0.2104, 0.1354, 0.2158, 0.1355, 0.2157, 0.1427, 0.2102, 0.1428, 0.2048, 0.1364, 0.2104, 0.1354, 0.2102, 0.1428, 0.2048, 0.1438, 0.2105, 0.1279, 0.2162, 0.128, 0.2158, 0.1355, 0.2104, 0.1354, 0.2048, 0.1286, 0.2105, 0.1279, 0.2104, 0.1354, 0.2048, 0.1364, 0.2102, 0.197, 0.2156, 0.197, 0.2154, 0.2039, 0.2103, 0.2039, 0.205, 0.1965, 0.2102, 0.197, 0.2103, 0.2039, 0.205, 0.2039, 0.06263, 0.2039, 0.04744, 0.2039, 0.04793, 0.2004, 0.06334, 0.1997, 0.06334, 0.1997, 0.04793, 0.2004, 0.04906, 0.1963, 0.06437, 0.1951, 0.06246, 0.1558, 0.06373, 0.1632, 0.05187, 0.1655, 0.05024, 0.1579, 0.06091, 0.1474, 0.06246, 0.1558, 0.05024, 0.1579, 0.0492, 0.1492, 0.0406, 0.1675, 0.05187, 0.1655, 0.05287, 0.1735, 0.04079, 0.1753, 0.03954, 0.1839, 0.05277, 0.1834, 0.05215, 0.1899, 0.03846, 0.1909, 0.03846, 0.1909, 0.05215, 0.1899, 0.04906, 0.1963, 0.03761, 0.1968, 0.04079, 0.1753, 0.05287, 0.1735, 0.05277, 0.1834, 0.03954, 0.1839, 0.1849, 0.1965, 0.1496, 0.1964, 0.1497, 0.1894, 0.1848, 0.1891, 0.205, 0.1965, 0.1849, 0.1965, 0.1848, 0.1891, 0.2051, 0.1899, 0.1818, 0.1341, 0.1823, 0.1412, 0.1463, 0.1436, 0.1452, 0.1364, 0.2048, 0.1364, 0.2048, 0.1438, 0.1823, 0.1412, 0.1818, 0.1341, 0.1813, 0.1263, 0.1818, 0.1341, 0.1452, 0.1364, 0.1447, 0.1283, 0.2048, 0.1286, 0.2048, 0.1364, 0.1818, 0.1341, 0.1813, 0.1263, 0.1847, 0.2039, 0.1502, 0.2039, 0.1496, 0.1964, 0.1849, 0.1965, 0.205, 0.2039, 0.1847, 0.2039, 0.1849, 0.1965, 0.205, 0.1965, 0.1463, 0.1436, 0.1823, 0.1412, 0.1832, 0.1508, 0.1466, 0.1527, 0.1166, 0.151, 0.1463, 0.1436, 0.1466, 0.1527, 0.1178, 0.1589, 0.1466, 0.1527, 0.1832, 0.1508, 0.1846, 0.1653, 0.1482, 0.1668, 0.1178, 0.1589, 0.1466, 0.1527, 0.1482, 0.1668, 0.1196, 0.1713, 0.1482, 0.1668, 0.1846, 0.1653, 0.1848, 0.18, 0.1488, 0.1807, 0.1196, 0.1713, 0.1482, 0.1668, 0.1488, 0.1807, 0.1211, 0.1833, 0.1488, 0.1807, 0.1848, 0.18, 0.1848, 0.1891, 0.1497, 0.1894, 0.1211, 0.1833, 0.1488, 0.1807, 0.1497, 0.1894, 0.1219, 0.1905, 0.06491, 0.171, 0.08979, 0.1659, 0.09025, 0.1777, 0.06661, 0.1813, 0.06614, 0.1887, 0.09, 0.1864, 0.08989, 0.1927, 0.06437, 0.1951, 0.06661, 0.1813, 0.09025, 0.1777, 0.09, 0.1864, 0.06614, 0.1887, 0.06373, 0.1632, 0.08899, 0.1567, 0.08979, 0.1659, 0.06491, 0.171, 0.1138, 0.1358, 0.1155, 0.1444, 0.08819, 0.1497, 0.08669, 0.1414, 0.1155, 0.1444, 0.1166, 0.151, 0.08899, 0.1567, 0.08819, 0.1497, 0.1224, 0.1964, 0.08947, 0.1978, 0.08989, 0.1927, 0.1219, 0.1905, 0.1227, 0.2039, 0.08908, 0.2039, 0.08947, 0.1978, 0.1224, 0.1964, 0.05287, 0.1735, 0.06491, 0.171, 0.06661, 0.1813, 0.05277, 0.1834, 0.05215, 0.1899, 0.06614, 0.1887, 0.06437, 0.1951, 0.04906, 0.1963, 0.05277, 0.1834, 0.06661, 0.1813, 0.06614, 0.1887, 0.05215, 0.1899, 0.05187, 0.1655, 0.06373, 0.1632, 0.06491, 0.171, 0.05287, 0.1735, 0.08908, 0.2039, 0.06263, 0.2039, 0.06334, 0.1997, 0.08947, 0.1978, 0.08947, 0.1978, 0.06334, 0.1997, 0.06437, 0.1951, 0.08989, 0.1927, 0.08819, 0.1497, 0.08899, 0.1567, 0.06373, 0.1632, 0.06246, 0.1558, 0.08669, 0.1414, 0.08819, 0.1497, 0.06246, 0.1558, 0.06091, 0.1474, 0.0198, 0.1551, 0.02255, 0.1633, 0.01599, 0.1649, 0.01203, 0.1588, 0.0285, 0.1525, 0.03054, 0.1608, 0.02255, 0.1633, 0.0198, 0.1551, 0.03054, 0.1608, 0.03207, 0.1677, 0.02358, 0.168, 0.02255, 0.1633, 0.02948, 0.2001, 0.01644, 0.1966, 0.01832, 0.1932, 0.02989, 0.1953, 0.02917, 0.2039, 0.01276, 0.2039, 0.01644, 0.1966, 0.02948, 0.2001, 0.01276, 0.2039, 0.005931, 0.1986, 0.01114, 0.1938, 0.01644, 0.1966, 0.001206, 0.1917, 0.00756, 0.1884, 0.01114, 0.1938, 0.005931, 0.1986, 0.3065, 0.1502, 0.3203, 0.1503, 0.3202, 0.1521, 0.3064, 0.1513, 0.00708, 0.1785, 0.0129, 0.1796, 0.01263, 0.1864, 0.00756, 0.1884, 0.1848, 0.18, 0.205, 0.1805, 0.2051, 0.1899, 0.1848, 0.1891, 0.1846, 0.1653, 0.2049, 0.1665, 0.205, 0.1805, 0.1848, 0.18, 0.2157, 0.1807, 0.2209, 0.1804, 0.2208, 0.1898, 0.2156, 0.1904, 0.205, 0.1805, 0.2102, 0.1808, 0.2102, 0.1905, 0.2051, 0.1899, 0.2157, 0.1518, 0.221, 0.1526, 0.221, 0.1663, 0.2158, 0.1661, 0.2156, 0.1904, 0.2208, 0.1898, 0.2207, 0.1964, 0.2156, 0.197, 0.2158, 0.1661, 0.221, 0.1663, 0.2209, 0.1804, 0.2157, 0.1807, 0.2156, 0.197, 0.2207, 0.1964, 0.2207, 0.2039, 0.2154, 0.2039, 0.2051, 0.1899, 0.2102, 0.1905, 0.2102, 0.197, 0.205, 0.1965, 0.1832, 0.1508, 0.2048, 0.1528, 0.2049, 0.1665, 0.1846, 0.1653, 0.1823, 0.1412, 0.2048, 0.1438, 0.2048, 0.1528, 0.1832, 0.1508, 0.2102, 0.1905, 0.2156, 0.1904, 0.2156, 0.197, 0.2102, 0.197, 0.01506, 0.1729, 0.02082, 0.173, 0.01834, 0.1806, 0.0129, 0.1796, 0.01797, 0.1683, 0.02358, 0.168, 0.02082, 0.173, 0.01506, 0.1729, 0.08899, 0.1567, 0.1166, 0.151, 0.1178, 0.1589, 0.08979, 0.1659, 0.01263, 0.1864, 0.01765, 0.1882, 0.01832, 0.1932, 0.01377, 0.1914, 0.0129, 0.1796, 0.01834, 0.1806, 0.01765, 0.1882, 0.01263, 0.1864, 0.09025, 0.1777, 0.1196, 0.1713, 0.1211, 0.1833, 0.09, 0.1864, 0.3105, 0.221, 0.3253, 0.2196, 0.3253, 0.2214, 0.3106, 0.222, 0.01203, 0.1588, 0.01599, 0.1649, 0.01043, 0.169, 0.005576, 0.1641, 0.01599, 0.1649, 0.01797, 0.1683, 0.01506, 0.1729, 0.01043, 0.169, 0.2048, 0.1528, 0.2101, 0.1519, 0.2102, 0.1662, 0.2049, 0.1665, 0.2162, 0.128, 0.2216, 0.129, 0.2211, 0.1366, 0.2158, 0.1355, 0.1502, 0.2039, 0.1227, 0.2039, 0.1224, 0.1964, 0.1496, 0.1964, 0.1447, 0.1283, 0.1452, 0.1364, 0.1155, 0.1444, 0.1138, 0.1358, 0.2102, 0.1808, 0.2157, 0.1807, 0.2156, 0.1904, 0.2102, 0.1905, 0.2102, 0.1662, 0.2158, 0.1661, 0.2157, 0.1807, 0.2102, 0.1808, 0.1452, 0.1364, 0.1463, 0.1436, 0.1166, 0.151, 0.1155, 0.1444, 0.1496, 0.1964, 0.1224, 0.1964, 0.1219, 0.1905, 0.1497, 0.1894, 0.01043, 0.169, 0.01506, 0.1729, 0.0129, 0.1796, 0.00708, 0.1785, 0.09, 0.1864, 0.1211, 0.1833, 0.1219, 0.1905, 0.08989, 0.1927, 0.08979, 0.1659, 0.1178, 0.1589, 0.1196, 0.1713, 0.09025, 0.1777, 0.2158, 0.1355, 0.2211, 0.1366, 0.221, 0.1438, 0.2157, 0.1427, 0.2157, 0.1427, 0.221, 0.1438, 0.221, 0.1526, 0.2157, 0.1518, 0.2049, 0.1665, 0.2102, 0.1662, 0.2102, 0.1808, 0.205, 0.1805, 0.2101, 0.1519, 0.2157, 0.1518, 0.2158, 0.1661, 0.2102, 0.1662, 0.00756, 0.1884, 0.01263, 0.1864, 0.01377, 0.1914, 0.01114, 0.1938, 0.01644, 0.1966, 0.01114, 0.1938, 0.01377, 0.1914, 0.01832, 0.1932, 0.02255, 0.1633, 0.02358, 0.168, 0.01797, 0.1683, 0.01599, 0.1649, 0.06237, 0.09831, 0.1399, 0.09652, 0.1399, 0.1089, 0.06197, 0.1111, 0.8512, 0.02154, 0.9348, 0.02644, 0.9302, 0.05368, 0.8476, 0.05393, 0.8514, 0.08955, 0.935, 0.08423, 0.9372, 0.09412, 0.8533, 0.1009, 0.1399, 0.09652, 0.2173, 0.0954, 0.2176, 0.1074, 0.1399, 0.1089, 0.2173, 0.0954, 0.2959, 0.09434, 0.2964, 0.106, 0.2176, 0.1074, 0.2959, 0.09434, 0.3751, 0.09278, 0.3758, 0.1042, 0.2964, 0.106, 0.3751, 0.09278, 0.4535, 0.09161, 0.4544, 0.1027, 0.3758, 0.1042, 0.4535, 0.09161, 0.5322, 0.09036, 0.5334, 0.1012, 0.4544, 0.1027, 0.5322, 0.09036, 0.6121, 0.08942, 0.6134, 0.1001, 0.5334, 0.1012, 0.6121, 0.08942, 0.6917, 0.08942, 0.6931, 0.1003, 0.6134, 0.1001, 0.6917, 0.08942, 0.7706, 0.08997, 0.7722, 0.1012, 0.6931, 0.1003, 0.7706, 0.08997, 0.8514, 0.08955, 0.8533, 0.1009, 0.7722, 0.1012, 0.06236, 0.01409, 0.1399, 0.01586, 0.1386, 0.05455, 0.0619, 0.05455, 0.1386, 0.05455, 0.2153, 0.05453, 0.2154, 0.05785, 0.1387, 0.05782, 0.2153, 0.05453, 0.2938, 0.05452, 0.2938, 0.05786, 0.2154, 0.05785, 0.2938, 0.05452, 0.3727, 0.05451, 0.3727, 0.05785, 0.2938, 0.05786, 0.3727, 0.05451, 0.4508, 0.05448, 0.4508, 0.05785, 0.3727, 0.05785, 0.4508, 0.05448, 0.5293, 0.05444, 0.5293, 0.05782, 0.4508, 0.05785, 0.5293, 0.05444, 0.6092, 0.05436, 0.6091, 0.05777, 0.5293, 0.05782, 0.6092, 0.05436, 0.6888, 0.05424, 0.6886, 0.05766, 0.6091, 0.05777, 0.6888, 0.05424, 0.7674, 0.05409, 0.7672, 0.05752, 0.6886, 0.05766, 0.7674, 0.05409, 0.8476, 0.05393, 0.8474, 0.05733, 0.7672, 0.05752, 0.06196, 0.001344, 0.1399, 0.003499, 0.1399, 0.01586, 0.06236, 0.01409, 0.1399, 0.003499, 0.2176, 0.004937, 0.2173, 0.01695, 0.1399, 0.01586, 0.2176, 0.004937, 0.2964, 0.006287, 0.2959, 0.01799, 0.2173, 0.01695, 0.2964, 0.006287, 0.3757, 0.008102, 0.375, 0.01949, 0.2959, 0.01799, 0.3757, 0.008102, 0.4544, 0.009492, 0.4534, 0.0206, 0.375, 0.01949, 0.4544, 0.009492, 0.5333, 0.01089, 0.5322, 0.02174, 0.4534, 0.0206, 0.5333, 0.01089, 0.6133, 0.01188, 0.612, 0.02253, 0.5322, 0.02174, 0.6133, 0.01188, 0.693, 0.01146, 0.6916, 0.02231, 0.612, 0.02253, 0.693, 0.01146, 0.7721, 0.01025, 0.7705, 0.02148, 0.6916, 0.02231, 0.7721, 0.01025, 0.8531, 0.01019, 0.8512, 0.02154, 0.7705, 0.02148, 0.0619, 0.05784, 0.1387, 0.05782, 0.1399, 0.09652, 0.06237, 0.09831, 0.1387, 0.05782, 0.2154, 0.05785, 0.2173, 0.0954, 0.1399, 0.09652, 0.2154, 0.05785, 0.2938, 0.05786, 0.2959, 0.09434, 0.2173, 0.0954, 0.2938, 0.05786, 0.3727, 0.05785, 0.3751, 0.09278, 0.2959, 0.09434, 0.3727, 0.05785, 0.4508, 0.05785, 0.4535, 0.09161, 0.3751, 0.09278, 0.4508, 0.05785, 0.5293, 0.05782, 0.5322, 0.09036, 0.4535, 0.09161, 0.5293, 0.05782, 0.6091, 0.05777, 0.6121, 0.08942, 0.5322, 0.09036, 0.6091, 0.05777, 0.6886, 0.05766, 0.6917, 0.08942, 0.6121, 0.08942, 0.6886, 0.05766, 0.7672, 0.05752, 0.7706, 0.08997, 0.6917, 0.08942, 0.7672, 0.05752, 0.8474, 0.05733, 0.8514, 0.08955, 0.7706, 0.08997, 0.7705, 0.02148, 0.8512, 0.02154, 0.8476, 0.05393, 0.7674, 0.05409, 0.6916, 0.02231, 0.7705, 0.02148, 0.7674, 0.05409, 0.6888, 0.05424, 0.612, 0.02253, 0.6916, 0.02231, 0.6888, 0.05424, 0.6092, 0.05436, 0.5322, 0.02174, 0.612, 0.02253, 0.6092, 0.05436, 0.5293, 0.05444, 0.4534, 0.0206, 0.5322, 0.02174, 0.5293, 0.05444, 0.4508, 0.05448, 0.375, 0.01949, 0.4534, 0.0206, 0.4508, 0.05448, 0.3727, 0.05451, 0.2959, 0.01799, 0.375, 0.01949, 0.3727, 0.05451, 0.2938, 0.05452, 0.2173, 0.01695, 0.2959, 0.01799, 0.2938, 0.05452, 0.2153, 0.05453, 0.1399, 0.01586, 0.2173, 0.01695, 0.2153, 0.05453, 0.1386, 0.05455, 0.0619, 0.05455, 0.1386, 0.05455, 0.1387, 0.05782, 0.0619, 0.05784, 0.8476, 0.05393, 0.9302, 0.05368, 0.9302, 0.05702, 0.8474, 0.05733])
me_cube.materials.append(mat_material)
me_cube.use_remesh_preserve_volume = False
me_cube.use_remesh_preserve_attributes = False
me_cube.use_mirror_vertex_groups = False
me_cube.update()

# ---- objects
ob_cube = bpy.data.objects.new('Cube', me_cube)

# ---- transforms, parenting, visibility, modifiers, constraints
ob_cube.location = (0.0, 0.0, 0.0)
ob_cube.lock_rotations_4d = False
ob_cube.empty_display_type = 'ARROWS'
ob_cube.lineart.crease_threshold = 0.0
_m = ob_cube.modifiers.new('EdgeSplit', 'EDGE_SPLIT')
_m.split_angle = 0.7854

# ---- collection membership
col_collection_1.objects.link(ob_cube)

# ---- scene / render settings (as saved in the file)
scene.frame_start = 1; scene.frame_end = 250; scene.frame_set(0)
scene.render.engine = 'BLENDER_EEVEE_NEXT'
scene.render.resolution_percentage = 50
scene.render.dither_intensity = 0.0
scene.cycles.use_denoising = False
scene.cycles.samples = 128
scene.cycles.sampling_pattern = 'TABULATED_SOBOL'
scene.cycles.light_sampling_threshold = 0.0
scene.cycles.use_adaptive_sampling = False
scene.cycles.use_light_tree = False
scene.cycles.blur_glossy = 0.0
scene.cycles.sample_clamp_indirect = 0.0
scene.view_settings.view_transform = 'Standard'
bpy.context.view_layer.update()

# ---- added for rendering (the .blend has no active camera and no usable light): camera, sun
cam_auto = bpy.data.cameras.new('AutoCamera')
cam_auto.lens = 50.0
cam_auto.sensor_width = 36.0
cam_auto.clip_end = 1000.0
ob_auto_camera = bpy.data.objects.new('AutoCamera', cam_auto)
scene.collection.objects.link(ob_auto_camera)
ob_auto_camera.location = (0.788369, -0.606285, 0.616343)
ob_auto_camera.rotation_euler = (1.09748, -7.21219e-08, 0.694738)
scene.camera = ob_auto_camera
light_auto_sun = bpy.data.lights.new('AutoSun', 'SUN')
light_auto_sun.energy = 3.0
light_auto_sun.angle = 0.0523599
ob_auto_sun = bpy.data.objects.new('AutoSun', light_auto_sun)
scene.collection.objects.link(ob_auto_sun)
ob_auto_sun.rotation_euler = (0.872665, 0.174533, 0.523599)
bpy.context.view_layer.update()
